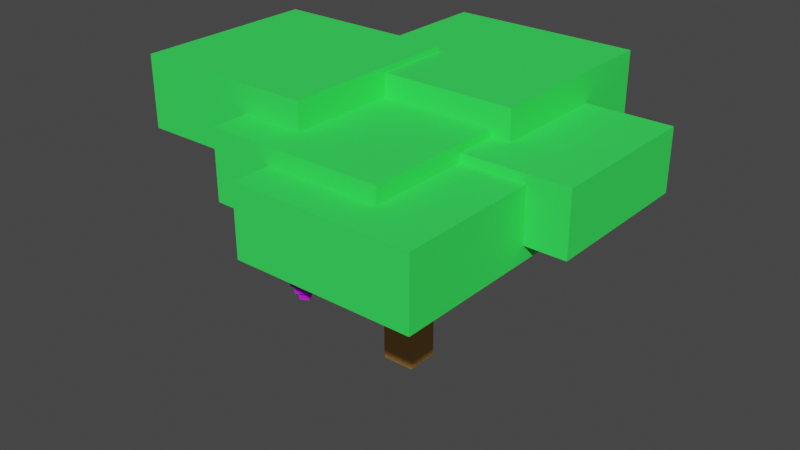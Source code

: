 # Source: Grape2.blend  (saved by Blender 3.4.6; exported with 4.5.12 LTS)
import bpy
from mathutils import Matrix  # noqa: F401  (used for matrix-valued properties, if any)

bpy.ops.wm.read_factory_settings(use_empty=True)
scene = bpy.context.scene
scene.name = 'Scene'

# ---- collections
col_collection = bpy.data.collections.new('Collection'); scene.collection.children.link(col_collection)

# ---- materials (node trees are filled in below, after node groups)
mat_trunk = bpy.data.materials.new('Trunk')
mat_trunk.use_transparent_shadow = False
mat_leaf = bpy.data.materials.new('Leaf')
mat_leaf.use_transparent_shadow = False
mat_grape = bpy.data.materials.new('Grape')
mat_grape.use_transparent_shadow = False

# ---- material node trees
mat_trunk.use_nodes = True; mat_trunk.node_tree.nodes.clear()
_N = mat_trunk.node_tree.nodes; _L = mat_trunk.node_tree.links
n0 = _N.new('ShaderNodeBsdfPrincipled'); n0.name = 'Principled BSDF'; n0.location = (10, 300)
n0.distribution = 'GGX'
n0.subsurface_method = 'RANDOM_WALK_SKIN'
n0.inputs[0].default_value = (0.6152, 0.3154, 0.06835, 1.0)
n0.inputs[3].default_value = 1.45
n0.inputs[27].default_value = (0.0, 0.0, 0.0, 1.0)
n0.inputs[28].default_value = 1.0
n1 = _N.new('ShaderNodeOutputMaterial'); n1.name = 'Material Output'; n1.location = (300, 300)
_L.new(n0.outputs[0], n1.inputs[0])
n1.is_active_output = True
mat_leaf.use_nodes = True; mat_leaf.node_tree.nodes.clear()
_N = mat_leaf.node_tree.nodes; _L = mat_leaf.node_tree.links
n0 = _N.new('ShaderNodeBsdfPrincipled'); n0.name = 'Principled BSDF'; n0.location = (10, 300)
n0.distribution = 'GGX'
n0.subsurface_method = 'RANDOM_WALK_SKIN'
n0.inputs[0].default_value = (0.03977, 0.9551, 0.1048, 1.0)
n0.inputs[3].default_value = 1.45
n0.inputs[27].default_value = (0.0, 0.0, 0.0, 1.0)
n0.inputs[28].default_value = 1.0
n1 = _N.new('ShaderNodeOutputMaterial'); n1.name = 'Material Output'; n1.location = (300, 300)
_L.new(n0.outputs[0], n1.inputs[0])
n1.is_active_output = True
mat_grape.use_nodes = True; mat_grape.node_tree.nodes.clear()
_N = mat_grape.node_tree.nodes; _L = mat_grape.node_tree.links
n0 = _N.new('ShaderNodeBsdfPrincipled'); n0.name = 'Principled BSDF'; n0.location = (10, 300)
n0.distribution = 'GGX'
n0.subsurface_method = 'RANDOM_WALK_SKIN'
n0.inputs[0].default_value = (0.6603, 0.005692, 1.0, 1.0)
n0.inputs[3].default_value = 1.45
n0.inputs[27].default_value = (0.0, 0.0, 0.0, 1.0)
n0.inputs[28].default_value = 1.0
n1 = _N.new('ShaderNodeOutputMaterial'); n1.name = 'Material Output'; n1.location = (300, 300)
_L.new(n0.outputs[0], n1.inputs[0])
n1.is_active_output = True

# ---- world
world_world = bpy.data.worlds.new('World'); scene.world = world_world
world_world.use_nodes = True; world_world.node_tree.nodes.clear()
_N = world_world.node_tree.nodes; _L = world_world.node_tree.links
n0 = _N.new('ShaderNodeOutputWorld'); n0.name = 'World Output'; n0.location = (300, 300)
n1 = _N.new('ShaderNodeBackground'); n1.name = 'Background'; n1.location = (10, 300)
n1.inputs[0].default_value = (0.05088, 0.05088, 0.05088, 1.0)
_L.new(n1.outputs[0], n0.inputs[0])
n0.is_active_output = True
world_world.color = (0.05088, 0.05088, 0.05088)
world_world.use_sun_shadow = False
world_world.sun_shadow_jitter_overblur = 0.0

# ---- meshes
me_cube = bpy.data.meshes.new('Cube')
me_cube.from_pydata([(-0.06918, 1.335e-07, 0.06798), (-0.06918, 1.095, 0.06798), (-0.06918, 1.267e-07, -0.08772), (-0.06918, 1.095, -0.08772), (0.08652, 1.335e-07, 0.06798), (0.08652, 1.095, 0.06798), (0.08652, 1.267e-07, -0.08772), (0.08652, 1.095, -0.08772), (-0.01403, 0.8127, -0.07753), (0.4603, 0.9845, -0.621), (-0.003171, 0.7433, -0.08997), (0.4711, 0.9151, -0.6334), (0.0397, 0.8127, -0.03063), (0.514, 0.9845, -0.5741), (0.05056, 0.7433, -0.04308), (0.5249, 0.9151, -0.5865), (0.03616, 0.7495, -0.0006393), (0.03064, 1.029, 0.4581), (0.03576, 0.6949, 0.03264), (0.03024, 0.9746, 0.4914), (-0.02777, 0.7495, -0.001409), (-0.03329, 1.029, 0.4573), (-0.02817, 0.6949, 0.03187), (-0.03369, 0.9746, 0.4906), (-0.03388, 0.7415, -0.02969), (-0.8156, 1.004, -0.3972), (-0.04998, 0.683, -0.03726), (-0.8317, 0.9454, -0.4047), (-0.007842, 0.7415, -0.08508), (-0.7896, 1.004, -0.4526), (-0.02394, 0.683, -0.09265), (-0.8057, 0.9454, -0.4601), (-0.2278, 0.7911, -0.1236), (-0.5932, 0.9574, -0.1406), (-0.2464, 0.7503, -0.1245), (-0.6118, 0.9165, -0.1414), (-0.2257, 0.7911, -0.1685), (-0.5911, 0.9574, -0.1854), (-0.2443, 0.7503, -0.1694), (-0.6097, 0.9165, -0.1863), (0.2547, 0.9004, -0.3298), (0.03152, 1.067, -0.6196), (0.2434, 0.8595, -0.3445), (0.02017, 1.026, -0.6343), (0.2903, 0.9004, -0.3572), (0.06711, 1.067, -0.647), (0.279, 0.8595, -0.372), (0.05576, 1.026, -0.6617), (-0.9323, 0.9065, 0.0534), (-0.9323, 1.195, 0.0534), (-0.9323, 0.9065, -0.6906), (-0.9323, 1.195, -0.6906), (-0.1883, 0.9065, 0.0534), (-0.1883, 1.195, 0.0534), (-0.1883, 0.9065, -0.6906), (-0.1883, 1.195, -0.6906), (-0.3481, 0.9321, 0.7172), (-0.3481, 1.245, 0.7172), (-0.3481, 0.9321, -0.09021), (-0.3481, 1.245, -0.09021), (0.4594, 0.9321, 0.7172), (0.4594, 1.245, 0.7172), (0.4594, 0.9321, -0.09021), (0.4594, 1.245, -0.09021), (-0.3243, 0.9462, 0.06105), (-0.3243, 1.346, 0.06105), (-0.3243, 0.9462, -0.8088), (-0.3243, 1.346, -0.8088), (0.5455, 0.9462, 0.06105), (0.5455, 1.346, 0.06105), (0.5455, 0.9462, -0.8088), (0.5455, 1.346, -0.8088), (-0.8969, 1.047, 0.5513), (-0.8969, 1.37, 0.5513), (-0.8969, 1.047, -0.2847), (-0.8969, 1.37, -0.2847), (-0.06094, 1.047, 0.5513), (-0.06094, 1.37, 0.5513), (-0.06094, 1.047, -0.2847), (-0.06094, 1.37, -0.2847), (-0.05716, 0.8565, 0.8957), (-0.05716, 1.169, 0.8957), (-0.05716, 0.8565, 0.08823), (-0.05716, 1.169, 0.08823), (0.7503, 0.8565, 0.8957), (0.7503, 1.169, 0.8957), (0.7503, 0.8565, 0.08823), (0.7503, 1.169, 0.08823), (0.2085, 0.9264, 0.2515), (0.2085, 1.208, 0.2515), (0.2085, 0.9264, -0.4751), (0.2085, 1.208, -0.4751), (0.9351, 0.9264, 0.2515), (0.9351, 1.208, 0.2515), (0.9351, 0.9264, -0.4751), (0.9351, 1.208, -0.4751), (-0.7694, 1.039, 0.184), (-0.7694, 1.055, 0.184), (-0.7507, 1.039, 0.1407), (-0.7507, 1.055, 0.1407), (-0.7261, 1.039, 0.2027), (-0.7261, 1.055, 0.2027), (-0.7074, 1.039, 0.1594), (-0.7074, 1.055, 0.1594), (-0.7498, 0.9427, 0.1866), (-0.7498, 0.9883, 0.1866), (-0.7317, 0.9427, 0.1446), (-0.7317, 0.9883, 0.1446), (-0.7078, 0.9427, 0.2046), (-0.7078, 0.9883, 0.2046), (-0.6898, 0.9427, 0.1627), (-0.6898, 0.9883, 0.1627), (-0.8002, 0.9793, 0.2116), (-0.8002, 1.041, 0.2116), (-0.7756, 0.9793, 0.1545), (-0.7756, 1.041, 0.1545), (-0.7432, 0.9793, 0.2362), (-0.7432, 1.041, 0.2362), (-0.7186, 0.9793, 0.1792), (-0.7186, 1.041, 0.1792), (-0.7876, 0.977, 0.1509), (-0.7876, 1.039, 0.1509), (-0.7629, 0.977, 0.09384), (-0.7629, 1.039, 0.09384), (-0.7305, 0.977, 0.1755), (-0.7305, 1.039, 0.1755), (-0.7059, 0.977, 0.1185), (-0.7059, 1.039, 0.1185), (-0.7673, 0.9106, 0.1859), (-0.7673, 0.9481, 0.1859), (-0.7525, 0.9106, 0.1515), (-0.7525, 0.9481, 0.1515), (-0.733, 0.9106, 0.2007), (-0.733, 0.9481, 0.2007), (-0.7181, 0.9106, 0.1663), (-0.7181, 0.9481, 0.1663), (-0.7534, 0.9808, 0.1929), (-0.7534, 1.043, 0.1929), (-0.7288, 0.9808, 0.1359), (-0.7288, 1.043, 0.1359), (-0.6964, 0.9808, 0.2175), (-0.6964, 1.043, 0.2175), (-0.6718, 0.9808, 0.1605), (-0.6718, 1.043, 0.1605), (-0.7841, 0.9451, 0.2003), (-0.7841, 0.9908, 0.2003), (-0.766, 0.9451, 0.1584), (-0.766, 0.9908, 0.1584), (-0.7422, 0.9451, 0.2184), (-0.7422, 0.9908, 0.2184), (-0.7241, 0.9451, 0.1764), (-0.7241, 0.9908, 0.1764), (-0.7748, 0.9398, 0.1557), (-0.7748, 0.9855, 0.1557), (-0.7567, 0.9398, 0.1138), (-0.7567, 0.9855, 0.1138), (-0.7329, 0.9398, 0.1738), (-0.7329, 0.9855, 0.1738), (-0.7148, 0.9398, 0.1318), (-0.7148, 0.9855, 0.1318), (0.3527, 0.9339, -0.2264), (0.3527, 0.9493, -0.2264), (0.3536, 0.9339, -0.2736), (0.3536, 0.9493, -0.2736), (0.3999, 0.9339, -0.2255), (0.3999, 0.9493, -0.2255), (0.4008, 0.9339, -0.2727), (0.4008, 0.9493, -0.2727), (0.3719, 0.8373, -0.2315), (0.3719, 0.883, -0.2315), (0.3727, 0.8373, -0.2771), (0.3727, 0.883, -0.2771), (0.4175, 0.8373, -0.2306), (0.4175, 0.883, -0.2306), (0.4184, 0.8373, -0.2763), (0.4184, 0.883, -0.2763), (0.3347, 0.8739, -0.1892), (0.3347, 0.9361, -0.1892), (0.3358, 0.8739, -0.2513), (0.3358, 0.9361, -0.2513), (0.3968, 0.8739, -0.188), (0.3968, 0.9361, -0.188), (0.398, 0.8739, -0.2502), (0.398, 0.9361, -0.2502), (0.3234, 0.8716, -0.2502), (0.3234, 0.9337, -0.2502), (0.3245, 0.8716, -0.3123), (0.3245, 0.9337, -0.3123), (0.3855, 0.8716, -0.249), (0.3855, 0.9337, -0.249), (0.3866, 0.8716, -0.3111), (0.3866, 0.9337, -0.3111), (0.3554, 0.8053, -0.2254), (0.3554, 0.8427, -0.2254), (0.3561, 0.8053, -0.2629), (0.3561, 0.8427, -0.2629), (0.3928, 0.8053, -0.2247), (0.3928, 0.8427, -0.2247), (0.3935, 0.8053, -0.2622), (0.3935, 0.8427, -0.2622), (0.3709, 0.8754, -0.2242), (0.3709, 0.9376, -0.2242), (0.3721, 0.8754, -0.2863), (0.3721, 0.9376, -0.2863), (0.433, 0.8754, -0.2231), (0.433, 0.9376, -0.2231), (0.4342, 0.8754, -0.2852), (0.4342, 0.9376, -0.2852), (0.3453, 0.8398, -0.2058), (0.3453, 0.8854, -0.2058), (0.3461, 0.8398, -0.2514), (0.3461, 0.8854, -0.2514), (0.3909, 0.8398, -0.2049), (0.3909, 0.8854, -0.2049), (0.3918, 0.8398, -0.2506), (0.3918, 0.8854, -0.2506), (0.337, 0.8345, -0.2506), (0.337, 0.8801, -0.2506), (0.3378, 0.8345, -0.2962), (0.3378, 0.8801, -0.2962), (0.3826, 0.8345, -0.2497), (0.3826, 0.8801, -0.2497), (0.3835, 0.8345, -0.2954), (0.3835, 0.8801, -0.2954), (0.7013, 0.9171, -0.1529), (0.7013, 0.9326, -0.1529), (0.674, 0.9171, -0.1915), (0.674, 0.9326, -0.1915), (0.7398, 0.9171, -0.1802), (0.7398, 0.9326, -0.1802), (0.7126, 0.9171, -0.2187), (0.7126, 0.9326, -0.2187), (0.7137, 0.8205, -0.1684), (0.7137, 0.8662, -0.1684), (0.6874, 0.8205, -0.2057), (0.6874, 0.8662, -0.2057), (0.751, 0.8205, -0.1947), (0.751, 0.8662, -0.1947), (0.7246, 0.8205, -0.232), (0.7246, 0.8662, -0.232), (0.7088, 0.8572, -0.1123), (0.7088, 0.9193, -0.1123), (0.6729, 0.8572, -0.163), (0.6729, 0.9193, -0.163), (0.7595, 0.8572, -0.1481), (0.7595, 0.9193, -0.1481), (0.7237, 0.8572, -0.1989), (0.7237, 0.9193, -0.1989), (0.6636, 0.8548, -0.1547), (0.6636, 0.917, -0.1547), (0.6277, 0.8548, -0.2054), (0.6277, 0.917, -0.2054), (0.7143, 0.8548, -0.1906), (0.7143, 0.917, -0.1906), (0.6784, 0.8548, -0.2413), (0.6784, 0.917, -0.2413), (0.704, 0.7885, -0.1537), (0.704, 0.826, -0.1537), (0.6824, 0.7885, -0.1843), (0.6824, 0.826, -0.1843), (0.7346, 0.7885, -0.1753), (0.7346, 0.826, -0.1753), (0.713, 0.7885, -0.2059), (0.713, 0.826, -0.2059), (0.7173, 0.8587, -0.1619), (0.7173, 0.9208, -0.1619), (0.6814, 0.8587, -0.2127), (0.6814, 0.9208, -0.2127), (0.768, 0.8587, -0.1978), (0.768, 0.9208, -0.1978), (0.7321, 0.8587, -0.2485), (0.7321, 0.9208, -0.2485), (0.7075, 0.823, -0.1319), (0.7075, 0.8686, -0.1319), (0.6812, 0.823, -0.1692), (0.6812, 0.8686, -0.1692), (0.7448, 0.823, -0.1583), (0.7448, 0.8686, -0.1583), (0.7184, 0.823, -0.1955), (0.7184, 0.8686, -0.1955), (0.6743, 0.8177, -0.1631), (0.6743, 0.8634, -0.1631), (0.6479, 0.8177, -0.2003), (0.6479, 0.8634, -0.2003), (0.7116, 0.8177, -0.1894), (0.7116, 0.8634, -0.1894), (0.6852, 0.8177, -0.2267), (0.6852, 0.8634, -0.2267), (0.2369, 0.9303, -0.09491), (0.2369, 0.9457, -0.09491), (0.27, 0.9303, -0.1285), (0.27, 0.9457, -0.1285), (0.2705, 0.9303, -0.06182), (0.2705, 0.9457, -0.06182), (0.3036, 0.9303, -0.09546), (0.3036, 0.9457, -0.09546), (0.2543, 0.8337, -0.0854), (0.2543, 0.8793, -0.0854), (0.2863, 0.8337, -0.1179), (0.2863, 0.8793, -0.1179), (0.2868, 0.8337, -0.05339), (0.2868, 0.8793, -0.05339), (0.3188, 0.8337, -0.08594), (0.3188, 0.8793, -0.08594), (0.1982, 0.8703, -0.08029), (0.1982, 0.9324, -0.08029), (0.2417, 0.8703, -0.1246), (0.2417, 0.9324, -0.1246), (0.2425, 0.8703, -0.03673), (0.2425, 0.9324, -0.03673), (0.286, 0.8703, -0.08102), (0.286, 0.9324, -0.08102), (0.2319, 0.868, -0.1323), (0.2319, 0.9301, -0.1323), (0.2755, 0.868, -0.1766), (0.2755, 0.9301, -0.1766), (0.2762, 0.868, -0.08876), (0.2762, 0.9301, -0.08876), (0.3198, 0.868, -0.1331), (0.3198, 0.9301, -0.1331), (0.2381, 0.8016, -0.09237), (0.2381, 0.8391, -0.09237), (0.2644, 0.8016, -0.1191), (0.2644, 0.8391, -0.1191), (0.2648, 0.8016, -0.0661), (0.2648, 0.8391, -0.0661), (0.2911, 0.8016, -0.09281), (0.2911, 0.8391, -0.09281), (0.2486, 0.8718, -0.08079), (0.2486, 0.9339, -0.08079), (0.2921, 0.8718, -0.1251), (0.2921, 0.9339, -0.1251), (0.2928, 0.8718, -0.03722), (0.2928, 0.9339, -0.03722), (0.3364, 0.8718, -0.08152), (0.3364, 0.9339, -0.08152), (0.2173, 0.8361, -0.08503), (0.2173, 0.8818, -0.08503), (0.2493, 0.8361, -0.1176), (0.2493, 0.8818, -0.1176), (0.2498, 0.8361, -0.05303), (0.2498, 0.8818, -0.05303), (0.2818, 0.8361, -0.08557), (0.2818, 0.8818, -0.08557), (0.2421, 0.8309, -0.1233), (0.2421, 0.8765, -0.1233), (0.2741, 0.8309, -0.1558), (0.2741, 0.8765, -0.1558), (0.2746, 0.8309, -0.09125), (0.2746, 0.8765, -0.09125), (0.3066, 0.8309, -0.1238), (0.3066, 0.8765, -0.1238), (0.1404, 0.8457, 0.7889), (0.1404, 0.8611, 0.7889), (0.1192, 0.8457, 0.7468), (0.1192, 0.8611, 0.7468), (0.1826, 0.8457, 0.7677), (0.1826, 0.8611, 0.7677), (0.1613, 0.8457, 0.7255), (0.1613, 0.8611, 0.7255), (0.155, 0.7491, 0.7755), (0.155, 0.7948, 0.7755), (0.1345, 0.7491, 0.7347), (0.1345, 0.7948, 0.7347), (0.1958, 0.7491, 0.7549), (0.1958, 0.7948, 0.7549), (0.1753, 0.7491, 0.7142), (0.1753, 0.7948, 0.7142), (0.1418, 0.7857, 0.8302), (0.1418, 0.8479, 0.8302), (0.1139, 0.7857, 0.7747), (0.1139, 0.8479, 0.7747), (0.1973, 0.7857, 0.8023), (0.1973, 0.8479, 0.8023), (0.1694, 0.7857, 0.7468), (0.1694, 0.8479, 0.7468), (0.1034, 0.7834, 0.7816), (0.1034, 0.8455, 0.7816), (0.07546, 0.7834, 0.7261), (0.07546, 0.8455, 0.7261), (0.1589, 0.7834, 0.7536), (0.1589, 0.8455, 0.7536), (0.1309, 0.7834, 0.6981), (0.1309, 0.8455, 0.6981), (0.1432, 0.7171, 0.7885), (0.1432, 0.7545, 0.7885), (0.1264, 0.7171, 0.7551), (0.1264, 0.7545, 0.7551), (0.1767, 0.7171, 0.7717), (0.1767, 0.7545, 0.7717), (0.1598, 0.7171, 0.7382), (0.1598, 0.7545, 0.7382), (0.1576, 0.7872, 0.7824), (0.1576, 0.8494, 0.7824), (0.1296, 0.7872, 0.7269), (0.1296, 0.8494, 0.7269), (0.213, 0.7872, 0.7544), (0.213, 0.8494, 0.7544), (0.1851, 0.7872, 0.6989), (0.1851, 0.8494, 0.6989), (0.1435, 0.7516, 0.8106), (0.1435, 0.7972, 0.8106), (0.1229, 0.7516, 0.7699), (0.1229, 0.7972, 0.7699), (0.1842, 0.7516, 0.7901), (0.1842, 0.7972, 0.7901), (0.1637, 0.7516, 0.7493), (0.1637, 0.7972, 0.7493), (0.1152, 0.7463, 0.7749), (0.1152, 0.7919, 0.7749), (0.09471, 0.7463, 0.7341), (0.09471, 0.7919, 0.7341), (0.156, 0.7463, 0.7543), (0.156, 0.7919, 0.7543), (0.1355, 0.7463, 0.7136), (0.1355, 0.7919, 0.7136), (0.4104, 0.8617, 0.6776), (0.4104, 0.8771, 0.6776), (0.3933, 0.8617, 0.6336), (0.3933, 0.8771, 0.6336), (0.4544, 0.8617, 0.6606), (0.4544, 0.8771, 0.6606), (0.4373, 0.8617, 0.6166), (0.4373, 0.8771, 0.6166), (0.4262, 0.7651, 0.6657), (0.4262, 0.8107, 0.6657), (0.4097, 0.7651, 0.6231), (0.4097, 0.8107, 0.6231), (0.4688, 0.7651, 0.6492), (0.4688, 0.8107, 0.6492), (0.4522, 0.7651, 0.6066), (0.4522, 0.8107, 0.6066), (0.4078, 0.8017, 0.7189), (0.4078, 0.8638, 0.7189), (0.3853, 0.8017, 0.661), (0.3853, 0.8638, 0.661), (0.4657, 0.8017, 0.6964), (0.4657, 0.8638, 0.6964), (0.4432, 0.8017, 0.6385), (0.4432, 0.8638, 0.6385), (0.3742, 0.7994, 0.6668), (0.3742, 0.8615, 0.6668), (0.3518, 0.7994, 0.6089), (0.3518, 0.8615, 0.6089), (0.4322, 0.7994, 0.6443), (0.4322, 0.8615, 0.6443), (0.4097, 0.7994, 0.5864), (0.4097, 0.8615, 0.5864), (0.4132, 0.7331, 0.6775), (0.4132, 0.7705, 0.6775), (0.3997, 0.7331, 0.6426), (0.3997, 0.7705, 0.6426), (0.4481, 0.7331, 0.664), (0.4481, 0.7705, 0.664), (0.4346, 0.7331, 0.6291), (0.4346, 0.7705, 0.6291), (0.4281, 0.8032, 0.6728), (0.4281, 0.8653, 0.6728), (0.4056, 0.8032, 0.6149), (0.4056, 0.8653, 0.6149), (0.486, 0.8032, 0.6503), (0.486, 0.8653, 0.6503), (0.4635, 0.8032, 0.5924), (0.4635, 0.8653, 0.5924), (0.4113, 0.7675, 0.6996), (0.4113, 0.8132, 0.6996), (0.3948, 0.7675, 0.657), (0.3948, 0.8132, 0.657), (0.4539, 0.7675, 0.6831), (0.4539, 0.8132, 0.6831), (0.4374, 0.7675, 0.6405), (0.4374, 0.8132, 0.6405), (0.3867, 0.7623, 0.6613), (0.3867, 0.8079, 0.6613), (0.3701, 0.7623, 0.6187), (0.3701, 0.8079, 0.6187), (0.4292, 0.7623, 0.6447), (0.4292, 0.8079, 0.6447), (0.4127, 0.7623, 0.6022), (0.4127, 0.8079, 0.6022), (0.1683, 0.8505, 0.414), (0.1683, 0.8659, 0.414), (0.1816, 0.8505, 0.3687), (0.1816, 0.8659, 0.3687), (0.2136, 0.8505, 0.4273), (0.2136, 0.8659, 0.4273), (0.2269, 0.8505, 0.382), (0.2269, 0.8659, 0.382), (0.1881, 0.7539, 0.4142), (0.1881, 0.7995, 0.4142), (0.201, 0.7539, 0.3704), (0.201, 0.7995, 0.3704), (0.2319, 0.7539, 0.427), (0.2319, 0.7995, 0.427), (0.2448, 0.7539, 0.3832), (0.2448, 0.7995, 0.3832), (0.1411, 0.7905, 0.4451), (0.1411, 0.8527, 0.4451), (0.1586, 0.7905, 0.3855), (0.1586, 0.8527, 0.3855), (0.2007, 0.7905, 0.4626), (0.2007, 0.8527, 0.4626), (0.2182, 0.7905, 0.403), (0.2182, 0.8527, 0.403), (0.1463, 0.7882, 0.3833), (0.1463, 0.8503, 0.3833), (0.1638, 0.7882, 0.3237), (0.1638, 0.8503, 0.3237), (0.2059, 0.7882, 0.4009), (0.2059, 0.8503, 0.4009), (0.2234, 0.7882, 0.3413), (0.2234, 0.8503, 0.3413), (0.1706, 0.7219, 0.4156), (0.1706, 0.7593, 0.4156), (0.1812, 0.7219, 0.3797), (0.1812, 0.7593, 0.3797), (0.2065, 0.7219, 0.4262), (0.2065, 0.7593, 0.4262), (0.2171, 0.7219, 0.3903), (0.2171, 0.7593, 0.3903), (0.1853, 0.792, 0.4209), (0.1853, 0.8542, 0.4209), (0.2028, 0.792, 0.3613), (0.2028, 0.8542, 0.3613), (0.2449, 0.792, 0.4385), (0.2449, 0.8542, 0.4385), (0.2624, 0.792, 0.3788), (0.2624, 0.8542, 0.3788), (0.1557, 0.7564, 0.4319), (0.1557, 0.802, 0.4319), (0.1686, 0.7564, 0.3881), (0.1686, 0.802, 0.3881), (0.1995, 0.7564, 0.4448), (0.1995, 0.802, 0.4448), (0.2124, 0.7564, 0.401), (0.2124, 0.802, 0.401), (0.1595, 0.7511, 0.3865), (0.1595, 0.7967, 0.3865), (0.1724, 0.7511, 0.3427), (0.1724, 0.7967, 0.3427), (0.2033, 0.7511, 0.3994), (0.2033, 0.7967, 0.3994), (0.2162, 0.7511, 0.3556), (0.2162, 0.7967, 0.3556), (-0.8709, 0.9003, 0.01606), (-0.8709, 0.9158, 0.01606), (-0.8881, 0.9003, -0.0279), (-0.8881, 0.9158, -0.0279), (-0.827, 0.9003, -0.00108), (-0.827, 0.9158, -0.00108), (-0.8441, 0.9003, -0.04504), (-0.8441, 0.9158, -0.04504), (-0.8551, 0.8037, 0.004079), (-0.8551, 0.8494, 0.004079), (-0.8717, 0.8037, -0.03845), (-0.8717, 0.8494, -0.03845), (-0.8126, 0.8037, -0.0125), (-0.8126, 0.8494, -0.0125), (-0.8292, 0.8037, -0.05503), (-0.8292, 0.8494, -0.05503), (-0.8734, 0.8404, 0.05735), (-0.8734, 0.9025, 0.05735), (-0.896, 0.8404, -0.0005372), (-0.896, 0.9025, -0.0005372), (-0.8156, 0.8404, 0.03478), (-0.8156, 0.9025, 0.03478), (-0.8381, 0.8404, -0.0231), (-0.8381, 0.9025, -0.0231), (-0.9071, 0.838, 0.005266), (-0.9071, 0.9002, 0.005266), (-0.9297, 0.838, -0.05262), (-0.9297, 0.9002, -0.05262), (-0.8492, 0.838, -0.0173), (-0.8492, 0.9002, -0.0173), (-0.8718, 0.838, -0.07518), (-0.8718, 0.9002, -0.07518), (-0.8681, 0.7717, 0.01597), (-0.8681, 0.8092, 0.01597), (-0.8817, 0.7717, -0.01893), (-0.8817, 0.8092, -0.01893), (-0.8332, 0.7717, 0.002362), (-0.8332, 0.8092, 0.002362), (-0.8468, 0.7717, -0.03254), (-0.8468, 0.8092, -0.03254), (-0.8533, 0.8419, 0.01119), (-0.8533, 0.904, 0.01119), (-0.8758, 0.8419, -0.04669), (-0.8758, 0.904, -0.04669), (-0.7954, 0.8419, -0.01137), (-0.7954, 0.904, -0.01137), (-0.8179, 0.8419, -0.06926), (-0.8179, 0.904, -0.06926), (-0.87, 0.8062, 0.03799), (-0.87, 0.8518, 0.03799), (-0.8865, 0.8062, -0.004539), (-0.8865, 0.8518, -0.004539), (-0.8274, 0.8062, 0.02141), (-0.8274, 0.8518, 0.02141), (-0.844, 0.8062, -0.02112), (-0.844, 0.8518, -0.02112), (-0.8947, 0.8009, -0.0002755), (-0.8947, 0.8466, -0.0002755), (-0.9113, 0.8009, -0.0428), (-0.9113, 0.8466, -0.0428), (-0.8521, 0.8009, -0.01685), (-0.8521, 0.8466, -0.01685), (-0.8687, 0.8009, -0.05938), (-0.8687, 0.8466, -0.05938), (-0.7488, 0.8966, -0.4521), (-0.7488, 0.912, -0.4521), (-0.7368, 0.8966, -0.4977), (-0.7368, 0.912, -0.4977), (-0.7032, 0.8966, -0.4401), (-0.7032, 0.912, -0.4401), (-0.6911, 0.8966, -0.4857), (-0.6911, 0.912, -0.4857), (-0.729, 0.8, -0.4525), (-0.729, 0.8457, -0.4525), (-0.7173, 0.8, -0.4966), (-0.7173, 0.8457, -0.4966), (-0.6848, 0.8, -0.4408), (-0.6848, 0.8457, -0.4408), (-0.6732, 0.8, -0.485), (-0.6732, 0.8457, -0.485), (-0.7751, 0.8366, -0.4202), (-0.7751, 0.8988, -0.4202), (-0.7593, 0.8366, -0.4803), (-0.7593, 0.8988, -0.4803), (-0.7151, 0.8366, -0.4044), (-0.7151, 0.8988, -0.4044), (-0.6992, 0.8366, -0.4644), (-0.6992, 0.8988, -0.4644), (-0.7717, 0.8343, -0.4821), (-0.7717, 0.8964, -0.4821), (-0.7558, 0.8343, -0.5422), (-0.7558, 0.8964, -0.5422), (-0.7116, 0.8343, -0.4663), (-0.7116, 0.8964, -0.4663), (-0.6958, 0.8343, -0.5263), (-0.6958, 0.8964, -0.5263), (-0.7465, 0.768, -0.4505), (-0.7465, 0.8054, -0.4505), (-0.7369, 0.768, -0.4867), (-0.7369, 0.8054, -0.4867), (-0.7102, 0.768, -0.4409), (-0.7102, 0.8054, -0.4409), (-0.7007, 0.768, -0.4772), (-0.7007, 0.8054, -0.4772), (-0.7317, 0.8381, -0.4456), (-0.7317, 0.9003, -0.4456), (-0.7158, 0.8381, -0.5057), (-0.7158, 0.9003, -0.5057), (-0.6716, 0.8381, -0.4298), (-0.6716, 0.9003, -0.4298), (-0.6557, 0.8381, -0.4899), (-0.6557, 0.9003, -0.4899), (-0.7609, 0.8025, -0.4338), (-0.7609, 0.8481, -0.4338), (-0.7493, 0.8025, -0.4779), (-0.7493, 0.8481, -0.4779), (-0.7168, 0.8025, -0.4221), (-0.7168, 0.8481, -0.4221), (-0.7051, 0.8025, -0.4663), (-0.7051, 0.8481, -0.4663), (-0.7584, 0.7972, -0.4793), (-0.7584, 0.8428, -0.4793), (-0.7467, 0.7972, -0.5234), (-0.7467, 0.8428, -0.5234), (-0.7142, 0.7972, -0.4676), (-0.7142, 0.8428, -0.4676), (-0.7026, 0.7972, -0.5118), (-0.7026, 0.8428, -0.5118), (-0.09294, 0.9382, -0.2764), (-0.09294, 0.9536, -0.2764), (-0.09294, 0.9382, -0.3236), (-0.09294, 0.9536, -0.3236), (-0.04576, 0.9382, -0.2764), (-0.04576, 0.9536, -0.2764), (-0.04576, 0.9382, -0.3236), (-0.04576, 0.9536, -0.3236), (-0.07387, 0.8416, -0.2818), (-0.07387, 0.8872, -0.2818), (-0.07387, 0.8416, -0.3274), (-0.07387, 0.8872, -0.3274), (-0.02823, 0.8416, -0.2818), (-0.02823, 0.8872, -0.2818), (-0.02823, 0.8416, -0.3274), (-0.02823, 0.8872, -0.3274), (-0.1103, 0.8782, -0.2388), (-0.1103, 0.9403, -0.2388), (-0.1103, 0.8782, -0.3009), (-0.1103, 0.9403, -0.3009), (-0.04816, 0.8782, -0.2388), (-0.04816, 0.9403, -0.2388), (-0.04816, 0.8782, -0.3009), (-0.04816, 0.9403, -0.3009), (-0.1227, 0.8759, -0.2996), (-0.1227, 0.938, -0.2996), (-0.1227, 0.8759, -0.3617), (-0.1227, 0.938, -0.3617), (-0.0606, 0.8759, -0.2996), (-0.0606, 0.938, -0.2996), (-0.0606, 0.8759, -0.3617), (-0.0606, 0.938, -0.3617), (-0.09028, 0.8096, -0.2754), (-0.09028, 0.847, -0.2754), (-0.09028, 0.8096, -0.3129), (-0.09028, 0.847, -0.3129), (-0.05283, 0.8096, -0.2754), (-0.05283, 0.847, -0.2754), (-0.05283, 0.8096, -0.3129), (-0.05283, 0.847, -0.3129), (-0.07472, 0.8797, -0.2745), (-0.07472, 0.9418, -0.2745), (-0.07472, 0.8797, -0.3366), (-0.07472, 0.9418, -0.3366), (-0.01259, 0.8797, -0.2745), (-0.01259, 0.9418, -0.2745), (-0.01259, 0.8797, -0.3366), (-0.01259, 0.9418, -0.3366), (-0.1, 0.844, -0.2556), (-0.1, 0.8897, -0.2556), (-0.1, 0.844, -0.3012), (-0.1, 0.8897, -0.3012), (-0.05436, 0.844, -0.2556), (-0.05436, 0.8897, -0.2556), (-0.05436, 0.844, -0.3012), (-0.05436, 0.8897, -0.3012), (-0.1091, 0.8388, -0.3002), (-0.1091, 0.8844, -0.3002), (-0.1091, 0.8388, -0.3459), (-0.1091, 0.8844, -0.3459), (-0.06349, 0.8388, -0.3002), (-0.06349, 0.8844, -0.3002), (-0.06349, 0.8388, -0.3459), (-0.06349, 0.8844, -0.3459), (-0.525, 1.039, 0.3986), (-0.525, 1.055, 0.3986), (-0.5316, 1.039, 0.3519), (-0.5316, 1.055, 0.3519), (-0.4783, 1.039, 0.392), (-0.4783, 1.055, 0.392), (-0.4849, 1.039, 0.3453), (-0.4849, 1.055, 0.3453), (-0.5069, 0.9427, 0.3906), (-0.5069, 0.9883, 0.3906), (-0.5133, 0.9427, 0.3454), (-0.5133, 0.9883, 0.3454), (-0.4617, 0.9427, 0.3842), (-0.4617, 0.9883, 0.3842), (-0.4681, 0.9427, 0.339), (-0.4681, 0.9883, 0.339), (-0.5369, 0.9793, 0.4382), (-0.5369, 1.041, 0.4382), (-0.5456, 0.9793, 0.3767), (-0.5456, 1.041, 0.3767), (-0.4754, 0.9793, 0.4295), (-0.4754, 1.041, 0.4295), (-0.4841, 0.9793, 0.368), (-0.4841, 1.041, 0.368), (-0.5577, 0.977, 0.3798), (-0.5577, 1.039, 0.3798), (-0.5665, 0.977, 0.3183), (-0.5665, 1.039, 0.3183), (-0.4962, 0.977, 0.3711), (-0.4962, 1.039, 0.3711), (-0.505, 0.977, 0.3096), (-0.505, 1.039, 0.3096), (-0.5222, 0.9107, 0.3992), (-0.5222, 0.9481, 0.3992), (-0.5275, 0.9107, 0.3621), (-0.5275, 0.9481, 0.3621), (-0.4852, 0.9107, 0.3939), (-0.4852, 0.9481, 0.3939), (-0.4904, 0.9107, 0.3568), (-0.4904, 0.9481, 0.3568), (-0.5067, 0.9808, 0.3979), (-0.5067, 1.043, 0.3979), (-0.5154, 0.9808, 0.3364), (-0.5154, 1.043, 0.3364), (-0.4452, 0.9808, 0.3892), (-0.4452, 1.043, 0.3892), (-0.4539, 0.9808, 0.3277), (-0.4539, 1.043, 0.3277), (-0.5291, 0.9452, 0.4202), (-0.5291, 0.9908, 0.4202), (-0.5355, 0.9452, 0.375), (-0.5355, 0.9908, 0.375), (-0.4839, 0.9452, 0.4138), (-0.4839, 0.9908, 0.4138), (-0.4903, 0.9452, 0.3686), (-0.4903, 0.9908, 0.3686), (-0.5444, 0.9399, 0.3773), (-0.5444, 0.9855, 0.3773), (-0.5508, 0.9399, 0.3321), (-0.5508, 0.9855, 0.3321), (-0.4992, 0.9399, 0.3709), (-0.4992, 0.9855, 0.3709), (-0.5056, 0.9399, 0.3257), (-0.5056, 0.9855, 0.3257), (-0.3459, 0.06413, -0.3267), (-0.3491, 0.07272, -0.3143), (-0.3599, 0.09937, -0.3548), (-0.3632, 0.108, -0.3424), (-0.302, 0.08127, -0.3272), (-0.3052, 0.08986, -0.3148), (-0.316, 0.1165, -0.3552), (-0.3192, 0.1251, -0.3428), (-0.3096, 0.02131, -0.4078), (-0.3191, 0.04673, -0.3711), (-0.3232, 0.05541, -0.4349), (-0.3327, 0.08083, -0.3982), (-0.2671, 0.0379, -0.4082), (-0.2766, 0.06332, -0.3715), (-0.2806, 0.07199, -0.4354), (-0.2902, 0.09741, -0.3987), (-0.3384, -0.003624, -0.3524), (-0.3513, 0.03097, -0.3025), (-0.3569, 0.04278, -0.3894), (-0.3698, 0.07738, -0.3394), (-0.2805, 0.01895, -0.353), (-0.2935, 0.05354, -0.3031), (-0.299, 0.06536, -0.39), (-0.3119, 0.09995, -0.34), (-0.3675, 0.03594, -0.3903), (-0.3805, 0.07053, -0.3404), (-0.386, 0.08234, -0.4272), (-0.399, 0.1169, -0.3773), (-0.3097, 0.05851, -0.3909), (-0.3226, 0.09311, -0.341), (-0.3282, 0.1049, -0.4279), (-0.3411, 0.1395, -0.3779), (-0.3163, -0.007238, -0.4296), (-0.3241, 0.01362, -0.3995), (-0.3274, 0.02074, -0.4519), (-0.3353, 0.0416, -0.4218), (-0.2814, 0.006372, -0.43), (-0.2892, 0.02723, -0.3999), (-0.2925, 0.03435, -0.4522), (-0.3004, 0.05521, -0.4221), (-0.3162, 0.03678, -0.3728), (-0.3291, 0.07138, -0.3228), (-0.3347, 0.08319, -0.4097), (-0.3476, 0.1178, -0.3598), (-0.2583, 0.05935, -0.3734), (-0.2713, 0.09395, -0.3234), (-0.2768, 0.1058, -0.4103), (-0.2897, 0.1404, -0.3604), (-0.3266, -0.006389, -0.39), (-0.3362, 0.01903, -0.3533), (-0.3402, 0.02771, -0.4171), (-0.3498, 0.05312, -0.3804), (-0.2841, 0.01019, -0.3904), (-0.2937, 0.03561, -0.3537), (-0.2977, 0.04429, -0.4176), (-0.3072, 0.06971, -0.3809), (-0.3473, 0.02069, -0.4207), (-0.3569, 0.04611, -0.384), (-0.3609, 0.05479, -0.4478), (-0.3704, 0.08021, -0.4111), (-0.3048, 0.03728, -0.4211), (-0.3143, 0.0627, -0.3844), (-0.3184, 0.07137, -0.4483), (-0.3279, 0.09679, -0.4116)], [], [(0, 1, 3, 2), (2, 3, 7, 6), (6, 7, 5, 4), (4, 5, 1, 0), (2, 6, 4, 0), (7, 3, 1, 5), (8, 9, 11, 10), (10, 11, 15, 14), (14, 15, 13, 12), (12, 13, 9, 8), (10, 14, 12, 8), (15, 11, 9, 13), (16, 17, 19, 18), (18, 19, 23, 22), (22, 23, 21, 20), (20, 21, 17, 16), (18, 22, 20, 16), (23, 19, 17, 21), (24, 25, 27, 26), (26, 27, 31, 30), (30, 31, 29, 28), (28, 29, 25, 24), (26, 30, 28, 24), (31, 27, 25, 29), (32, 33, 35, 34), (34, 35, 39, 38), (38, 39, 37, 36), (36, 37, 33, 32), (34, 38, 36, 32), (39, 35, 33, 37), (40, 41, 43, 42), (42, 43, 47, 46), (46, 47, 45, 44), (44, 45, 41, 40), (42, 46, 44, 40), (47, 43, 41, 45), (48, 49, 51, 50), (50, 51, 55, 54), (54, 55, 53, 52), (52, 53, 49, 48), (50, 54, 52, 48), (55, 51, 49, 53), (56, 57, 59, 58), (58, 59, 63, 62), (62, 63, 61, 60), (60, 61, 57, 56), (58, 62, 60, 56), (63, 59, 57, 61), (64, 65, 67, 66), (66, 67, 71, 70), (70, 71, 69, 68), (68, 69, 65, 64), (66, 70, 68, 64), (71, 67, 65, 69), (72, 73, 75, 74), (74, 75, 79, 78), (78, 79, 77, 76), (76, 77, 73, 72), (74, 78, 76, 72), (79, 75, 73, 77), (80, 81, 83, 82), (82, 83, 87, 86), (86, 87, 85, 84), (84, 85, 81, 80), (82, 86, 84, 80), (87, 83, 81, 85), (88, 89, 91, 90), (90, 91, 95, 94), (94, 95, 93, 92), (92, 93, 89, 88), (90, 94, 92, 88), (95, 91, 89, 93), (96, 97, 99, 98), (98, 99, 103, 102), (102, 103, 101, 100), (100, 101, 97, 96), (98, 102, 100, 96), (103, 99, 97, 101), (104, 105, 107, 106), (106, 107, 111, 110), (110, 111, 109, 108), (108, 109, 105, 104), (106, 110, 108, 104), (111, 107, 105, 109), (112, 113, 115, 114), (114, 115, 119, 118), (118, 119, 117, 116), (116, 117, 113, 112), (114, 118, 116, 112), (119, 115, 113, 117), (120, 121, 123, 122), (122, 123, 127, 126), (126, 127, 125, 124), (124, 125, 121, 120), (122, 126, 124, 120), (127, 123, 121, 125), (128, 129, 131, 130), (130, 131, 135, 134), (134, 135, 133, 132), (132, 133, 129, 128), (130, 134, 132, 128), (135, 131, 129, 133), (136, 137, 139, 138), (138, 139, 143, 142), (142, 143, 141, 140), (140, 141, 137, 136), (138, 142, 140, 136), (143, 139, 137, 141), (144, 145, 147, 146), (146, 147, 151, 150), (150, 151, 149, 148), (148, 149, 145, 144), (146, 150, 148, 144), (151, 147, 145, 149), (152, 153, 155, 154), (154, 155, 159, 158), (158, 159, 157, 156), (156, 157, 153, 152), (154, 158, 156, 152), (159, 155, 153, 157), (160, 161, 163, 162), (162, 163, 167, 166), (166, 167, 165, 164), (164, 165, 161, 160), (162, 166, 164, 160), (167, 163, 161, 165), (168, 169, 171, 170), (170, 171, 175, 174), (174, 175, 173, 172), (172, 173, 169, 168), (170, 174, 172, 168), (175, 171, 169, 173), (176, 177, 179, 178), (178, 179, 183, 182), (182, 183, 181, 180), (180, 181, 177, 176), (178, 182, 180, 176), (183, 179, 177, 181), (184, 185, 187, 186), (186, 187, 191, 190), (190, 191, 189, 188), (188, 189, 185, 184), (186, 190, 188, 184), (191, 187, 185, 189), (192, 193, 195, 194), (194, 195, 199, 198), (198, 199, 197, 196), (196, 197, 193, 192), (194, 198, 196, 192), (199, 195, 193, 197), (200, 201, 203, 202), (202, 203, 207, 206), (206, 207, 205, 204), (204, 205, 201, 200), (202, 206, 204, 200), (207, 203, 201, 205), (208, 209, 211, 210), (210, 211, 215, 214), (214, 215, 213, 212), (212, 213, 209, 208), (210, 214, 212, 208), (215, 211, 209, 213), (216, 217, 219, 218), (218, 219, 223, 222), (222, 223, 221, 220), (220, 221, 217, 216), (218, 222, 220, 216), (223, 219, 217, 221), (224, 225, 227, 226), (226, 227, 231, 230), (230, 231, 229, 228), (228, 229, 225, 224), (226, 230, 228, 224), (231, 227, 225, 229), (232, 233, 235, 234), (234, 235, 239, 238), (238, 239, 237, 236), (236, 237, 233, 232), (234, 238, 236, 232), (239, 235, 233, 237), (240, 241, 243, 242), (242, 243, 247, 246), (246, 247, 245, 244), (244, 245, 241, 240), (242, 246, 244, 240), (247, 243, 241, 245), (248, 249, 251, 250), (250, 251, 255, 254), (254, 255, 253, 252), (252, 253, 249, 248), (250, 254, 252, 248), (255, 251, 249, 253), (256, 257, 259, 258), (258, 259, 263, 262), (262, 263, 261, 260), (260, 261, 257, 256), (258, 262, 260, 256), (263, 259, 257, 261), (264, 265, 267, 266), (266, 267, 271, 270), (270, 271, 269, 268), (268, 269, 265, 264), (266, 270, 268, 264), (271, 267, 265, 269), (272, 273, 275, 274), (274, 275, 279, 278), (278, 279, 277, 276), (276, 277, 273, 272), (274, 278, 276, 272), (279, 275, 273, 277), (280, 281, 283, 282), (282, 283, 287, 286), (286, 287, 285, 284), (284, 285, 281, 280), (282, 286, 284, 280), (287, 283, 281, 285), (288, 289, 291, 290), (290, 291, 295, 294), (294, 295, 293, 292), (292, 293, 289, 288), (290, 294, 292, 288), (295, 291, 289, 293), (296, 297, 299, 298), (298, 299, 303, 302), (302, 303, 301, 300), (300, 301, 297, 296), (298, 302, 300, 296), (303, 299, 297, 301), (304, 305, 307, 306), (306, 307, 311, 310), (310, 311, 309, 308), (308, 309, 305, 304), (306, 310, 308, 304), (311, 307, 305, 309), (312, 313, 315, 314), (314, 315, 319, 318), (318, 319, 317, 316), (316, 317, 313, 312), (314, 318, 316, 312), (319, 315, 313, 317), (320, 321, 323, 322), (322, 323, 327, 326), (326, 327, 325, 324), (324, 325, 321, 320), (322, 326, 324, 320), (327, 323, 321, 325), (328, 329, 331, 330), (330, 331, 335, 334), (334, 335, 333, 332), (332, 333, 329, 328), (330, 334, 332, 328), (335, 331, 329, 333), (336, 337, 339, 338), (338, 339, 343, 342), (342, 343, 341, 340), (340, 341, 337, 336), (338, 342, 340, 336), (343, 339, 337, 341), (344, 345, 347, 346), (346, 347, 351, 350), (350, 351, 349, 348), (348, 349, 345, 344), (346, 350, 348, 344), (351, 347, 345, 349), (352, 353, 355, 354), (354, 355, 359, 358), (358, 359, 357, 356), (356, 357, 353, 352), (354, 358, 356, 352), (359, 355, 353, 357), (360, 361, 363, 362), (362, 363, 367, 366), (366, 367, 365, 364), (364, 365, 361, 360), (362, 366, 364, 360), (367, 363, 361, 365), (368, 369, 371, 370), (370, 371, 375, 374), (374, 375, 373, 372), (372, 373, 369, 368), (370, 374, 372, 368), (375, 371, 369, 373), (376, 377, 379, 378), (378, 379, 383, 382), (382, 383, 381, 380), (380, 381, 377, 376), (378, 382, 380, 376), (383, 379, 377, 381), (384, 385, 387, 386), (386, 387, 391, 390), (390, 391, 389, 388), (388, 389, 385, 384), (386, 390, 388, 384), (391, 387, 385, 389), (392, 393, 395, 394), (394, 395, 399, 398), (398, 399, 397, 396), (396, 397, 393, 392), (394, 398, 396, 392), (399, 395, 393, 397), (400, 401, 403, 402), (402, 403, 407, 406), (406, 407, 405, 404), (404, 405, 401, 400), (402, 406, 404, 400), (407, 403, 401, 405), (408, 409, 411, 410), (410, 411, 415, 414), (414, 415, 413, 412), (412, 413, 409, 408), (410, 414, 412, 408), (415, 411, 409, 413), (416, 417, 419, 418), (418, 419, 423, 422), (422, 423, 421, 420), (420, 421, 417, 416), (418, 422, 420, 416), (423, 419, 417, 421), (424, 425, 427, 426), (426, 427, 431, 430), (430, 431, 429, 428), (428, 429, 425, 424), (426, 430, 428, 424), (431, 427, 425, 429), (432, 433, 435, 434), (434, 435, 439, 438), (438, 439, 437, 436), (436, 437, 433, 432), (434, 438, 436, 432), (439, 435, 433, 437), (440, 441, 443, 442), (442, 443, 447, 446), (446, 447, 445, 444), (444, 445, 441, 440), (442, 446, 444, 440), (447, 443, 441, 445), (448, 449, 451, 450), (450, 451, 455, 454), (454, 455, 453, 452), (452, 453, 449, 448), (450, 454, 452, 448), (455, 451, 449, 453), (456, 457, 459, 458), (458, 459, 463, 462), (462, 463, 461, 460), (460, 461, 457, 456), (458, 462, 460, 456), (463, 459, 457, 461), (464, 465, 467, 466), (466, 467, 471, 470), (470, 471, 469, 468), (468, 469, 465, 464), (466, 470, 468, 464), (471, 467, 465, 469), (472, 473, 475, 474), (474, 475, 479, 478), (478, 479, 477, 476), (476, 477, 473, 472), (474, 478, 476, 472), (479, 475, 473, 477), (480, 481, 483, 482), (482, 483, 487, 486), (486, 487, 485, 484), (484, 485, 481, 480), (482, 486, 484, 480), (487, 483, 481, 485), (488, 489, 491, 490), (490, 491, 495, 494), (494, 495, 493, 492), (492, 493, 489, 488), (490, 494, 492, 488), (495, 491, 489, 493), (496, 497, 499, 498), (498, 499, 503, 502), (502, 503, 501, 500), (500, 501, 497, 496), (498, 502, 500, 496), (503, 499, 497, 501), (504, 505, 507, 506), (506, 507, 511, 510), (510, 511, 509, 508), (508, 509, 505, 504), (506, 510, 508, 504), (511, 507, 505, 509), (512, 513, 515, 514), (514, 515, 519, 518), (518, 519, 517, 516), (516, 517, 513, 512), (514, 518, 516, 512), (519, 515, 513, 517), (520, 521, 523, 522), (522, 523, 527, 526), (526, 527, 525, 524), (524, 525, 521, 520), (522, 526, 524, 520), (527, 523, 521, 525), (528, 529, 531, 530), (530, 531, 535, 534), (534, 535, 533, 532), (532, 533, 529, 528), (530, 534, 532, 528), (535, 531, 529, 533), (536, 537, 539, 538), (538, 539, 543, 542), (542, 543, 541, 540), (540, 541, 537, 536), (538, 542, 540, 536), (543, 539, 537, 541), (544, 545, 547, 546), (546, 547, 551, 550), (550, 551, 549, 548), (548, 549, 545, 544), (546, 550, 548, 544), (551, 547, 545, 549), (552, 553, 555, 554), (554, 555, 559, 558), (558, 559, 557, 556), (556, 557, 553, 552), (554, 558, 556, 552), (559, 555, 553, 557), (560, 561, 563, 562), (562, 563, 567, 566), (566, 567, 565, 564), (564, 565, 561, 560), (562, 566, 564, 560), (567, 563, 561, 565), (568, 569, 571, 570), (570, 571, 575, 574), (574, 575, 573, 572), (572, 573, 569, 568), (570, 574, 572, 568), (575, 571, 569, 573), (576, 577, 579, 578), (578, 579, 583, 582), (582, 583, 581, 580), (580, 581, 577, 576), (578, 582, 580, 576), (583, 579, 577, 581), (584, 585, 587, 586), (586, 587, 591, 590), (590, 591, 589, 588), (588, 589, 585, 584), (586, 590, 588, 584), (591, 587, 585, 589), (592, 593, 595, 594), (594, 595, 599, 598), (598, 599, 597, 596), (596, 597, 593, 592), (594, 598, 596, 592), (599, 595, 593, 597), (600, 601, 603, 602), (602, 603, 607, 606), (606, 607, 605, 604), (604, 605, 601, 600), (602, 606, 604, 600), (607, 603, 601, 605), (608, 609, 611, 610), (610, 611, 615, 614), (614, 615, 613, 612), (612, 613, 609, 608), (610, 614, 612, 608), (615, 611, 609, 613), (616, 617, 619, 618), (618, 619, 623, 622), (622, 623, 621, 620), (620, 621, 617, 616), (618, 622, 620, 616), (623, 619, 617, 621), (624, 625, 627, 626), (626, 627, 631, 630), (630, 631, 629, 628), (628, 629, 625, 624), (626, 630, 628, 624), (631, 627, 625, 629), (632, 633, 635, 634), (634, 635, 639, 638), (638, 639, 637, 636), (636, 637, 633, 632), (634, 638, 636, 632), (639, 635, 633, 637), (640, 641, 643, 642), (642, 643, 647, 646), (646, 647, 645, 644), (644, 645, 641, 640), (642, 646, 644, 640), (647, 643, 641, 645), (648, 649, 651, 650), (650, 651, 655, 654), (654, 655, 653, 652), (652, 653, 649, 648), (650, 654, 652, 648), (655, 651, 649, 653), (656, 657, 659, 658), (658, 659, 663, 662), (662, 663, 661, 660), (660, 661, 657, 656), (658, 662, 660, 656), (663, 659, 657, 661), (664, 665, 667, 666), (666, 667, 671, 670), (670, 671, 669, 668), (668, 669, 665, 664), (666, 670, 668, 664), (671, 667, 665, 669), (672, 673, 675, 674), (674, 675, 679, 678), (678, 679, 677, 676), (676, 677, 673, 672), (674, 678, 676, 672), (679, 675, 673, 677), (680, 681, 683, 682), (682, 683, 687, 686), (686, 687, 685, 684), (684, 685, 681, 680), (682, 686, 684, 680), (687, 683, 681, 685), (688, 689, 691, 690), (690, 691, 695, 694), (694, 695, 693, 692), (692, 693, 689, 688), (690, 694, 692, 688), (695, 691, 689, 693), (696, 697, 699, 698), (698, 699, 703, 702), (702, 703, 701, 700), (700, 701, 697, 696), (698, 702, 700, 696), (703, 699, 697, 701), (704, 705, 707, 706), (706, 707, 711, 710), (710, 711, 709, 708), (708, 709, 705, 704), (706, 710, 708, 704), (711, 707, 705, 709), (712, 713, 715, 714), (714, 715, 719, 718), (718, 719, 717, 716), (716, 717, 713, 712), (714, 718, 716, 712), (719, 715, 713, 717), (720, 721, 723, 722), (722, 723, 727, 726), (726, 727, 725, 724), (724, 725, 721, 720), (722, 726, 724, 720), (727, 723, 721, 725), (728, 729, 731, 730), (730, 731, 735, 734), (734, 735, 733, 732), (732, 733, 729, 728), (730, 734, 732, 728), (735, 731, 729, 733), (736, 737, 739, 738), (738, 739, 743, 742), (742, 743, 741, 740), (740, 741, 737, 736), (738, 742, 740, 736), (743, 739, 737, 741), (744, 745, 747, 746), (746, 747, 751, 750), (750, 751, 749, 748), (748, 749, 745, 744), (746, 750, 748, 744), (751, 747, 745, 749), (752, 753, 755, 754), (754, 755, 759, 758), (758, 759, 757, 756), (756, 757, 753, 752), (754, 758, 756, 752), (759, 755, 753, 757), (760, 761, 763, 762), (762, 763, 767, 766), (766, 767, 765, 764), (764, 765, 761, 760), (762, 766, 764, 760), (767, 763, 761, 765), (768, 769, 771, 770), (770, 771, 775, 774), (774, 775, 773, 772), (772, 773, 769, 768), (770, 774, 772, 768), (775, 771, 769, 773), (776, 777, 779, 778), (778, 779, 783, 782), (782, 783, 781, 780), (780, 781, 777, 776), (778, 782, 780, 776), (783, 779, 777, 781), (784, 785, 787, 786), (786, 787, 791, 790), (790, 791, 789, 788), (788, 789, 785, 784), (786, 790, 788, 784), (791, 787, 785, 789), (792, 793, 795, 794), (794, 795, 799, 798), (798, 799, 797, 796), (796, 797, 793, 792), (794, 798, 796, 792), (799, 795, 793, 797), (800, 801, 803, 802), (802, 803, 807, 806), (806, 807, 805, 804), (804, 805, 801, 800), (802, 806, 804, 800), (807, 803, 801, 805), (808, 809, 811, 810), (810, 811, 815, 814), (814, 815, 813, 812), (812, 813, 809, 808), (810, 814, 812, 808), (815, 811, 809, 813), (816, 817, 819, 818), (818, 819, 823, 822), (822, 823, 821, 820), (820, 821, 817, 816), (818, 822, 820, 816), (823, 819, 817, 821), (824, 825, 827, 826), (826, 827, 831, 830), (830, 831, 829, 828), (828, 829, 825, 824), (826, 830, 828, 824), (831, 827, 825, 829), (832, 833, 835, 834), (834, 835, 839, 838), (838, 839, 837, 836), (836, 837, 833, 832), (834, 838, 836, 832), (839, 835, 833, 837), (840, 841, 843, 842), (842, 843, 847, 846), (846, 847, 845, 844), (844, 845, 841, 840), (842, 846, 844, 840), (847, 843, 841, 845), (848, 849, 851, 850), (850, 851, 855, 854), (854, 855, 853, 852), (852, 853, 849, 848), (850, 854, 852, 848), (855, 851, 849, 853), (856, 857, 859, 858), (858, 859, 863, 862), (862, 863, 861, 860), (860, 861, 857, 856), (858, 862, 860, 856), (863, 859, 857, 861)])
me_cube.polygons.foreach_set('material_index', [0, 0, 0, 0, 0, 0, 0, 0, 0, 0, 0, 0, 0, 0, 0, 0, 0, 0, 0, 0, 0, 0, 0, 0, 0, 0, 0, 0, 0, 0, 0, 0, 0, 0, 0, 0, 1, 1, 1, 1, 1, 1, 1, 1, 1, 1, 1, 1, 1, 1, 1, 1, 1, 1, 1, 1, 1, 1, 1, 1, 1, 1, 1, 1, 1, 1, 1, 1, 1, 1, 1, 1, 1, 1, 1, 1, 1, 1, 2, 2, 2, 2, 2, 2, 2, 2, 2, 2, 2, 2, 2, 2, 2, 2, 2, 2, 2, 2, 2, 2, 2, 2, 2, 2, 2, 2, 2, 2, 2, 2, 2, 2, 2, 2, 2, 2, 2, 2, 2, 2, 1, 1, 1, 1, 1, 1, 2, 2, 2, 2, 2, 2, 2, 2, 2, 2, 2, 2, 2, 2, 2, 2, 2, 2, 2, 2, 2, 2, 2, 2, 2, 2, 2, 2, 2, 2, 2, 2, 2, 2, 2, 2, 2, 2, 2, 2, 2, 2, 1, 1, 1, 1, 1, 1, 2, 2, 2, 2, 2, 2, 2, 2, 2, 2, 2, 2, 2, 2, 2, 2, 2, 2, 2, 2, 2, 2, 2, 2, 2, 2, 2, 2, 2, 2, 2, 2, 2, 2, 2, 2, 2, 2, 2, 2, 2, 2, 1, 1, 1, 1, 1, 1, 2, 2, 2, 2, 2, 2, 2, 2, 2, 2, 2, 2, 2, 2, 2, 2, 2, 2, 2, 2, 2, 2, 2, 2, 2, 2, 2, 2, 2, 2, 2, 2, 2, 2, 2, 2, 2, 2, 2, 2, 2, 2, 1, 1, 1, 1, 1, 1, 2, 2, 2, 2, 2, 2, 2, 2, 2, 2, 2, 2, 2, 2, 2, 2, 2, 2, 2, 2, 2, 2, 2, 2, 2, 2, 2, 2, 2, 2, 2, 2, 2, 2, 2, 2, 2, 2, 2, 2, 2, 2, 1, 1, 1, 1, 1, 1, 2, 2, 2, 2, 2, 2, 2, 2, 2, 2, 2, 2, 2, 2, 2, 2, 2, 2, 2, 2, 2, 2, 2, 2, 2, 2, 2, 2, 2, 2, 2, 2, 2, 2, 2, 2, 2, 2, 2, 2, 2, 2, 1, 1, 1, 1, 1, 1, 2, 2, 2, 2, 2, 2, 2, 2, 2, 2, 2, 2, 2, 2, 2, 2, 2, 2, 2, 2, 2, 2, 2, 2, 2, 2, 2, 2, 2, 2, 2, 2, 2, 2, 2, 2, 2, 2, 2, 2, 2, 2, 1, 1, 1, 1, 1, 1, 2, 2, 2, 2, 2, 2, 2, 2, 2, 2, 2, 2, 2, 2, 2, 2, 2, 2, 2, 2, 2, 2, 2, 2, 2, 2, 2, 2, 2, 2, 2, 2, 2, 2, 2, 2, 2, 2, 2, 2, 2, 2, 1, 1, 1, 1, 1, 1, 2, 2, 2, 2, 2, 2, 2, 2, 2, 2, 2, 2, 2, 2, 2, 2, 2, 2, 2, 2, 2, 2, 2, 2, 2, 2, 2, 2, 2, 2, 2, 2, 2, 2, 2, 2, 2, 2, 2, 2, 2, 2, 1, 1, 1, 1, 1, 1, 2, 2, 2, 2, 2, 2, 2, 2, 2, 2, 2, 2, 2, 2, 2, 2, 2, 2, 2, 2, 2, 2, 2, 2, 2, 2, 2, 2, 2, 2, 2, 2, 2, 2, 2, 2, 2, 2, 2, 2, 2, 2, 1, 1, 1, 1, 1, 1, 2, 2, 2, 2, 2, 2, 2, 2, 2, 2, 2, 2, 2, 2, 2, 2, 2, 2, 2, 2, 2, 2, 2, 2, 2, 2, 2, 2, 2, 2, 2, 2, 2, 2, 2, 2, 2, 2, 2, 2, 2, 2, 1, 1, 1, 1, 1, 1, 2, 2, 2, 2, 2, 2, 2, 2, 2, 2, 2, 2, 2, 2, 2, 2, 2, 2, 2, 2, 2, 2, 2, 2, 2, 2, 2, 2, 2, 2, 2, 2, 2, 2, 2, 2, 2, 2, 2, 2, 2, 2])
_uv = me_cube.uv_layers.new(name='UVMap')
_uv.uv.foreach_set('vector', [0.375, 0.0, 0.625, 0.0, 0.625, 0.25, 0.375, 0.25, 0.375, 0.25, 0.625, 0.25, 0.625, 0.5, 0.375, 0.5, 0.375, 0.5, 0.625, 0.5, 0.625, 0.75, 0.375, 0.75, 0.375, 0.75, 0.625, 0.75, 0.625, 1.0, 0.375, 1.0, 0.125, 0.5, 0.375, 0.5, 0.375, 0.75, 0.125, 0.75, 0.625, 0.5, 0.875, 0.5, 0.875, 0.75, 0.625, 0.75, 0.375, 0.0, 0.625, 0.0, 0.625, 0.25, 0.375, 0.25, 0.375, 0.25, 0.625, 0.25, 0.625, 0.5, 0.375, 0.5, 0.375, 0.5, 0.625, 0.5, 0.625, 0.75, 0.375, 0.75, 0.375, 0.75, 0.625, 0.75, 0.625, 1.0, 0.375, 1.0, 0.125, 0.5, 0.375, 0.5, 0.375, 0.75, 0.125, 0.75, 0.625, 0.5, 0.875, 0.5, 0.875, 0.75, 0.625, 0.75, 0.375, 0.0, 0.625, 0.0, 0.625, 0.25, 0.375, 0.25, 0.375, 0.25, 0.625, 0.25, 0.625, 0.5, 0.375, 0.5, 0.375, 0.5, 0.625, 0.5, 0.625, 0.75, 0.375, 0.75, 0.375, 0.75, 0.625, 0.75, 0.625, 1.0, 0.375, 1.0, 0.125, 0.5, 0.375, 0.5, 0.375, 0.75, 0.125, 0.75, 0.625, 0.5, 0.875, 0.5, 0.875, 0.75, 0.625, 0.75, 0.375, 0.0, 0.625, 0.0, 0.625, 0.25, 0.375, 0.25, 0.375, 0.25, 0.625, 0.25, 0.625, 0.5, 0.375, 0.5, 0.375, 0.5, 0.625, 0.5, 0.625, 0.75, 0.375, 0.75, 0.375, 0.75, 0.625, 0.75, 0.625, 1.0, 0.375, 1.0, 0.125, 0.5, 0.375, 0.5, 0.375, 0.75, 0.125, 0.75, 0.625, 0.5, 0.875, 0.5, 0.875, 0.75, 0.625, 0.75, 0.375, 0.0, 0.625, 0.0, 0.625, 0.25, 0.375, 0.25, 0.375, 0.25, 0.625, 0.25, 0.625, 0.5, 0.375, 0.5, 0.375, 0.5, 0.625, 0.5, 0.625, 0.75, 0.375, 0.75, 0.375, 0.75, 0.625, 0.75, 0.625, 1.0, 0.375, 1.0, 0.125, 0.5, 0.375, 0.5, 0.375, 0.75, 0.125, 0.75, 0.625, 0.5, 0.875, 0.5, 0.875, 0.75, 0.625, 0.75, 0.375, 0.0, 0.625, 0.0, 0.625, 0.25, 0.375, 0.25, 0.375, 0.25, 0.625, 0.25, 0.625, 0.5, 0.375, 0.5, 0.375, 0.5, 0.625, 0.5, 0.625, 0.75, 0.375, 0.75, 0.375, 0.75, 0.625, 0.75, 0.625, 1.0, 0.375, 1.0, 0.125, 0.5, 0.375, 0.5, 0.375, 0.75, 0.125, 0.75, 0.625, 0.5, 0.875, 0.5, 0.875, 0.75, 0.625, 0.75, 0.375, 0.0, 0.625, 0.0, 0.625, 0.25, 0.375, 0.25, 0.375, 0.25, 0.625, 0.25, 0.625, 0.5, 0.375, 0.5, 0.375, 0.5, 0.625, 0.5, 0.625, 0.75, 0.375, 0.75, 0.375, 0.75, 0.625, 0.75, 0.625, 1.0, 0.375, 1.0, 0.125, 0.5, 0.375, 0.5, 0.375, 0.75, 0.125, 0.75, 0.625, 0.5, 0.875, 0.5, 0.875, 0.75, 0.625, 0.75, 0.375, 0.0, 0.625, 0.0, 0.625, 0.25, 0.375, 0.25, 0.375, 0.25, 0.625, 0.25, 0.625, 0.5, 0.375, 0.5, 0.375, 0.5, 0.625, 0.5, 0.625, 0.75, 0.375, 0.75, 0.375, 0.75, 0.625, 0.75, 0.625, 1.0, 0.375, 1.0, 0.125, 0.5, 0.375, 0.5, 0.375, 0.75, 0.125, 0.75, 0.625, 0.5, 0.875, 0.5, 0.875, 0.75, 0.625, 0.75, 0.375, 0.0, 0.625, 0.0, 0.625, 0.25, 0.375, 0.25, 0.375, 0.25, 0.625, 0.25, 0.625, 0.5, 0.375, 0.5, 0.375, 0.5, 0.625, 0.5, 0.625, 0.75, 0.375, 0.75, 0.375, 0.75, 0.625, 0.75, 0.625, 1.0, 0.375, 1.0, 0.125, 0.5, 0.375, 0.5, 0.375, 0.75, 0.125, 0.75, 0.625, 0.5, 0.875, 0.5, 0.875, 0.75, 0.625, 0.75, 0.375, 0.0, 0.625, 0.0, 0.625, 0.25, 0.375, 0.25, 0.375, 0.25, 0.625, 0.25, 0.625, 0.5, 0.375, 0.5, 0.375, 0.5, 0.625, 0.5, 0.625, 0.75, 0.375, 0.75, 0.375, 0.75, 0.625, 0.75, 0.625, 1.0, 0.375, 1.0, 0.125, 0.5, 0.375, 0.5, 0.375, 0.75, 0.125, 0.75, 0.625, 0.5, 0.875, 0.5, 0.875, 0.75, 0.625, 0.75, 0.375, 0.0, 0.625, 0.0, 0.625, 0.25, 0.375, 0.25, 0.375, 0.25, 0.625, 0.25, 0.625, 0.5, 0.375, 0.5, 0.375, 0.5, 0.625, 0.5, 0.625, 0.75, 0.375, 0.75, 0.375, 0.75, 0.625, 0.75, 0.625, 1.0, 0.375, 1.0, 0.125, 0.5, 0.375, 0.5, 0.375, 0.75, 0.125, 0.75, 0.625, 0.5, 0.875, 0.5, 0.875, 0.75, 0.625, 0.75, 0.375, 0.0, 0.625, 0.0, 0.625, 0.25, 0.375, 0.25, 0.375, 0.25, 0.625, 0.25, 0.625, 0.5, 0.375, 0.5, 0.375, 0.5, 0.625, 0.5, 0.625, 0.75, 0.375, 0.75, 0.375, 0.75, 0.625, 0.75, 0.625, 1.0, 0.375, 1.0, 0.125, 0.5, 0.375, 0.5, 0.375, 0.75, 0.125, 0.75, 0.625, 0.5, 0.875, 0.5, 0.875, 0.75, 0.625, 0.75, 0.375, 0.0, 0.625, 0.0, 0.625, 0.25, 0.375, 0.25, 0.375, 0.25, 0.625, 0.25, 0.625, 0.5, 0.375, 0.5, 0.375, 0.5, 0.625, 0.5, 0.625, 0.75, 0.375, 0.75, 0.375, 0.75, 0.625, 0.75, 0.625, 1.0, 0.375, 1.0, 0.125, 0.5, 0.375, 0.5, 0.375, 0.75, 0.125, 0.75, 0.625, 0.5, 0.875, 0.5, 0.875, 0.75, 0.625, 0.75, 0.375, 0.0, 0.625, 0.0, 0.625, 0.25, 0.375, 0.25, 0.375, 0.25, 0.625, 0.25, 0.625, 0.5, 0.375, 0.5, 0.375, 0.5, 0.625, 0.5, 0.625, 0.75, 0.375, 0.75, 0.375, 0.75, 0.625, 0.75, 0.625, 1.0, 0.375, 1.0, 0.125, 0.5, 0.375, 0.5, 0.375, 0.75, 0.125, 0.75, 0.625, 0.5, 0.875, 0.5, 0.875, 0.75, 0.625, 0.75, 0.375, 0.0, 0.625, 0.0, 0.625, 0.25, 0.375, 0.25, 0.375, 0.25, 0.625, 0.25, 0.625, 0.5, 0.375, 0.5, 0.375, 0.5, 0.625, 0.5, 0.625, 0.75, 0.375, 0.75, 0.375, 0.75, 0.625, 0.75, 0.625, 1.0, 0.375, 1.0, 0.125, 0.5, 0.375, 0.5, 0.375, 0.75, 0.125, 0.75, 0.625, 0.5, 0.875, 0.5, 0.875, 0.75, 0.625, 0.75, 0.375, 0.0, 0.625, 0.0, 0.625, 0.25, 0.375, 0.25, 0.375, 0.25, 0.625, 0.25, 0.625, 0.5, 0.375, 0.5, 0.375, 0.5, 0.625, 0.5, 0.625, 0.75, 0.375, 0.75, 0.375, 0.75, 0.625, 0.75, 0.625, 1.0, 0.375, 1.0, 0.125, 0.5, 0.375, 0.5, 0.375, 0.75, 0.125, 0.75, 0.625, 0.5, 0.875, 0.5, 0.875, 0.75, 0.625, 0.75, 0.375, 0.0, 0.625, 0.0, 0.625, 0.25, 0.375, 0.25, 0.375, 0.25, 0.625, 0.25, 0.625, 0.5, 0.375, 0.5, 0.375, 0.5, 0.625, 0.5, 0.625, 0.75, 0.375, 0.75, 0.375, 0.75, 0.625, 0.75, 0.625, 1.0, 0.375, 1.0, 0.125, 0.5, 0.375, 0.5, 0.375, 0.75, 0.125, 0.75, 0.625, 0.5, 0.875, 0.5, 0.875, 0.75, 0.625, 0.75, 0.375, 0.0, 0.625, 0.0, 0.625, 0.25, 0.375, 0.25, 0.375, 0.25, 0.625, 0.25, 0.625, 0.5, 0.375, 0.5, 0.375, 0.5, 0.625, 0.5, 0.625, 0.75, 0.375, 0.75, 0.375, 0.75, 0.625, 0.75, 0.625, 1.0, 0.375, 1.0, 0.125, 0.5, 0.375, 0.5, 0.375, 0.75, 0.125, 0.75, 0.625, 0.5, 0.875, 0.5, 0.875, 0.75, 0.625, 0.75, 0.375, 0.0, 0.625, 0.0, 0.625, 0.25, 0.375, 0.25, 0.375, 0.25, 0.625, 0.25, 0.625, 0.5, 0.375, 0.5, 0.375, 0.5, 0.625, 0.5, 0.625, 0.75, 0.375, 0.75, 0.375, 0.75, 0.625, 0.75, 0.625, 1.0, 0.375, 1.0, 0.125, 0.5, 0.375, 0.5, 0.375, 0.75, 0.125, 0.75, 0.625, 0.5, 0.875, 0.5, 0.875, 0.75, 0.625, 0.75, 0.375, 0.0, 0.625, 0.0, 0.625, 0.25, 0.375, 0.25, 0.375, 0.25, 0.625, 0.25, 0.625, 0.5, 0.375, 0.5, 0.375, 0.5, 0.625, 0.5, 0.625, 0.75, 0.375, 0.75, 0.375, 0.75, 0.625, 0.75, 0.625, 1.0, 0.375, 1.0, 0.125, 0.5, 0.375, 0.5, 0.375, 0.75, 0.125, 0.75, 0.625, 0.5, 0.875, 0.5, 0.875, 0.75, 0.625, 0.75, 0.375, 0.0, 0.625, 0.0, 0.625, 0.25, 0.375, 0.25, 0.375, 0.25, 0.625, 0.25, 0.625, 0.5, 0.375, 0.5, 0.375, 0.5, 0.625, 0.5, 0.625, 0.75, 0.375, 0.75, 0.375, 0.75, 0.625, 0.75, 0.625, 1.0, 0.375, 1.0, 0.125, 0.5, 0.375, 0.5, 0.375, 0.75, 0.125, 0.75, 0.625, 0.5, 0.875, 0.5, 0.875, 0.75, 0.625, 0.75, 0.375, 0.0, 0.625, 0.0, 0.625, 0.25, 0.375, 0.25, 0.375, 0.25, 0.625, 0.25, 0.625, 0.5, 0.375, 0.5, 0.375, 0.5, 0.625, 0.5, 0.625, 0.75, 0.375, 0.75, 0.375, 0.75, 0.625, 0.75, 0.625, 1.0, 0.375, 1.0, 0.125, 0.5, 0.375, 0.5, 0.375, 0.75, 0.125, 0.75, 0.625, 0.5, 0.875, 0.5, 0.875, 0.75, 0.625, 0.75, 0.375, 0.0, 0.625, 0.0, 0.625, 0.25, 0.375, 0.25, 0.375, 0.25, 0.625, 0.25, 0.625, 0.5, 0.375, 0.5, 0.375, 0.5, 0.625, 0.5, 0.625, 0.75, 0.375, 0.75, 0.375, 0.75, 0.625, 0.75, 0.625, 1.0, 0.375, 1.0, 0.125, 0.5, 0.375, 0.5, 0.375, 0.75, 0.125, 0.75, 0.625, 0.5, 0.875, 0.5, 0.875, 0.75, 0.625, 0.75, 0.375, 0.0, 0.625, 0.0, 0.625, 0.25, 0.375, 0.25, 0.375, 0.25, 0.625, 0.25, 0.625, 0.5, 0.375, 0.5, 0.375, 0.5, 0.625, 0.5, 0.625, 0.75, 0.375, 0.75, 0.375, 0.75, 0.625, 0.75, 0.625, 1.0, 0.375, 1.0, 0.125, 0.5, 0.375, 0.5, 0.375, 0.75, 0.125, 0.75, 0.625, 0.5, 0.875, 0.5, 0.875, 0.75, 0.625, 0.75, 0.375, 0.0, 0.625, 0.0, 0.625, 0.25, 0.375, 0.25, 0.375, 0.25, 0.625, 0.25, 0.625, 0.5, 0.375, 0.5, 0.375, 0.5, 0.625, 0.5, 0.625, 0.75, 0.375, 0.75, 0.375, 0.75, 0.625, 0.75, 0.625, 1.0, 0.375, 1.0, 0.125, 0.5, 0.375, 0.5, 0.375, 0.75, 0.125, 0.75, 0.625, 0.5, 0.875, 0.5, 0.875, 0.75, 0.625, 0.75, 0.375, 0.0, 0.625, 0.0, 0.625, 0.25, 0.375, 0.25, 0.375, 0.25, 0.625, 0.25, 0.625, 0.5, 0.375, 0.5, 0.375, 0.5, 0.625, 0.5, 0.625, 0.75, 0.375, 0.75, 0.375, 0.75, 0.625, 0.75, 0.625, 1.0, 0.375, 1.0, 0.125, 0.5, 0.375, 0.5, 0.375, 0.75, 0.125, 0.75, 0.625, 0.5, 0.875, 0.5, 0.875, 0.75, 0.625, 0.75, 0.375, 0.0, 0.625, 0.0, 0.625, 0.25, 0.375, 0.25, 0.375, 0.25, 0.625, 0.25, 0.625, 0.5, 0.375, 0.5, 0.375, 0.5, 0.625, 0.5, 0.625, 0.75, 0.375, 0.75, 0.375, 0.75, 0.625, 0.75, 0.625, 1.0, 0.375, 1.0, 0.125, 0.5, 0.375, 0.5, 0.375, 0.75, 0.125, 0.75, 0.625, 0.5, 0.875, 0.5, 0.875, 0.75, 0.625, 0.75, 0.375, 0.0, 0.625, 0.0, 0.625, 0.25, 0.375, 0.25, 0.375, 0.25, 0.625, 0.25, 0.625, 0.5, 0.375, 0.5, 0.375, 0.5, 0.625, 0.5, 0.625, 0.75, 0.375, 0.75, 0.375, 0.75, 0.625, 0.75, 0.625, 1.0, 0.375, 1.0, 0.125, 0.5, 0.375, 0.5, 0.375, 0.75, 0.125, 0.75, 0.625, 0.5, 0.875, 0.5, 0.875, 0.75, 0.625, 0.75, 0.375, 0.0, 0.625, 0.0, 0.625, 0.25, 0.375, 0.25, 0.375, 0.25, 0.625, 0.25, 0.625, 0.5, 0.375, 0.5, 0.375, 0.5, 0.625, 0.5, 0.625, 0.75, 0.375, 0.75, 0.375, 0.75, 0.625, 0.75, 0.625, 1.0, 0.375, 1.0, 0.125, 0.5, 0.375, 0.5, 0.375, 0.75, 0.125, 0.75, 0.625, 0.5, 0.875, 0.5, 0.875, 0.75, 0.625, 0.75, 0.375, 0.0, 0.625, 0.0, 0.625, 0.25, 0.375, 0.25, 0.375, 0.25, 0.625, 0.25, 0.625, 0.5, 0.375, 0.5, 0.375, 0.5, 0.625, 0.5, 0.625, 0.75, 0.375, 0.75, 0.375, 0.75, 0.625, 0.75, 0.625, 1.0, 0.375, 1.0, 0.125, 0.5, 0.375, 0.5, 0.375, 0.75, 0.125, 0.75, 0.625, 0.5, 0.875, 0.5, 0.875, 0.75, 0.625, 0.75, 0.375, 0.0, 0.625, 0.0, 0.625, 0.25, 0.375, 0.25, 0.375, 0.25, 0.625, 0.25, 0.625, 0.5, 0.375, 0.5, 0.375, 0.5, 0.625, 0.5, 0.625, 0.75, 0.375, 0.75, 0.375, 0.75, 0.625, 0.75, 0.625, 1.0, 0.375, 1.0, 0.125, 0.5, 0.375, 0.5, 0.375, 0.75, 0.125, 0.75, 0.625, 0.5, 0.875, 0.5, 0.875, 0.75, 0.625, 0.75, 0.375, 0.0, 0.625, 0.0, 0.625, 0.25, 0.375, 0.25, 0.375, 0.25, 0.625, 0.25, 0.625, 0.5, 0.375, 0.5, 0.375, 0.5, 0.625, 0.5, 0.625, 0.75, 0.375, 0.75, 0.375, 0.75, 0.625, 0.75, 0.625, 1.0, 0.375, 1.0, 0.125, 0.5, 0.375, 0.5, 0.375, 0.75, 0.125, 0.75, 0.625, 0.5, 0.875, 0.5, 0.875, 0.75, 0.625, 0.75, 0.375, 0.0, 0.625, 0.0, 0.625, 0.25, 0.375, 0.25, 0.375, 0.25, 0.625, 0.25, 0.625, 0.5, 0.375, 0.5, 0.375, 0.5, 0.625, 0.5, 0.625, 0.75, 0.375, 0.75, 0.375, 0.75, 0.625, 0.75, 0.625, 1.0, 0.375, 1.0, 0.125, 0.5, 0.375, 0.5, 0.375, 0.75, 0.125, 0.75, 0.625, 0.5, 0.875, 0.5, 0.875, 0.75, 0.625, 0.75, 0.375, 0.0, 0.625, 0.0, 0.625, 0.25, 0.375, 0.25, 0.375, 0.25, 0.625, 0.25, 0.625, 0.5, 0.375, 0.5, 0.375, 0.5, 0.625, 0.5, 0.625, 0.75, 0.375, 0.75, 0.375, 0.75, 0.625, 0.75, 0.625, 1.0, 0.375, 1.0, 0.125, 0.5, 0.375, 0.5, 0.375, 0.75, 0.125, 0.75, 0.625, 0.5, 0.875, 0.5, 0.875, 0.75, 0.625, 0.75, 0.375, 0.0, 0.625, 0.0, 0.625, 0.25, 0.375, 0.25, 0.375, 0.25, 0.625, 0.25, 0.625, 0.5, 0.375, 0.5, 0.375, 0.5, 0.625, 0.5, 0.625, 0.75, 0.375, 0.75, 0.375, 0.75, 0.625, 0.75, 0.625, 1.0, 0.375, 1.0, 0.125, 0.5, 0.375, 0.5, 0.375, 0.75, 0.125, 0.75, 0.625, 0.5, 0.875, 0.5, 0.875, 0.75, 0.625, 0.75, 0.375, 0.0, 0.625, 0.0, 0.625, 0.25, 0.375, 0.25, 0.375, 0.25, 0.625, 0.25, 0.625, 0.5, 0.375, 0.5, 0.375, 0.5, 0.625, 0.5, 0.625, 0.75, 0.375, 0.75, 0.375, 0.75, 0.625, 0.75, 0.625, 1.0, 0.375, 1.0, 0.125, 0.5, 0.375, 0.5, 0.375, 0.75, 0.125, 0.75, 0.625, 0.5, 0.875, 0.5, 0.875, 0.75, 0.625, 0.75, 0.375, 0.0, 0.625, 0.0, 0.625, 0.25, 0.375, 0.25, 0.375, 0.25, 0.625, 0.25, 0.625, 0.5, 0.375, 0.5, 0.375, 0.5, 0.625, 0.5, 0.625, 0.75, 0.375, 0.75, 0.375, 0.75, 0.625, 0.75, 0.625, 1.0, 0.375, 1.0, 0.125, 0.5, 0.375, 0.5, 0.375, 0.75, 0.125, 0.75, 0.625, 0.5, 0.875, 0.5, 0.875, 0.75, 0.625, 0.75, 0.375, 0.0, 0.625, 0.0, 0.625, 0.25, 0.375, 0.25, 0.375, 0.25, 0.625, 0.25, 0.625, 0.5, 0.375, 0.5, 0.375, 0.5, 0.625, 0.5, 0.625, 0.75, 0.375, 0.75, 0.375, 0.75, 0.625, 0.75, 0.625, 1.0, 0.375, 1.0, 0.125, 0.5, 0.375, 0.5, 0.375, 0.75, 0.125, 0.75, 0.625, 0.5, 0.875, 0.5, 0.875, 0.75, 0.625, 0.75, 0.375, 0.0, 0.625, 0.0, 0.625, 0.25, 0.375, 0.25, 0.375, 0.25, 0.625, 0.25, 0.625, 0.5, 0.375, 0.5, 0.375, 0.5, 0.625, 0.5, 0.625, 0.75, 0.375, 0.75, 0.375, 0.75, 0.625, 0.75, 0.625, 1.0, 0.375, 1.0, 0.125, 0.5, 0.375, 0.5, 0.375, 0.75, 0.125, 0.75, 0.625, 0.5, 0.875, 0.5, 0.875, 0.75, 0.625, 0.75, 0.375, 0.0, 0.625, 0.0, 0.625, 0.25, 0.375, 0.25, 0.375, 0.25, 0.625, 0.25, 0.625, 0.5, 0.375, 0.5, 0.375, 0.5, 0.625, 0.5, 0.625, 0.75, 0.375, 0.75, 0.375, 0.75, 0.625, 0.75, 0.625, 1.0, 0.375, 1.0, 0.125, 0.5, 0.375, 0.5, 0.375, 0.75, 0.125, 0.75, 0.625, 0.5, 0.875, 0.5, 0.875, 0.75, 0.625, 0.75, 0.375, 0.0, 0.625, 0.0, 0.625, 0.25, 0.375, 0.25, 0.375, 0.25, 0.625, 0.25, 0.625, 0.5, 0.375, 0.5, 0.375, 0.5, 0.625, 0.5, 0.625, 0.75, 0.375, 0.75, 0.375, 0.75, 0.625, 0.75, 0.625, 1.0, 0.375, 1.0, 0.125, 0.5, 0.375, 0.5, 0.375, 0.75, 0.125, 0.75, 0.625, 0.5, 0.875, 0.5, 0.875, 0.75, 0.625, 0.75, 0.375, 0.0, 0.625, 0.0, 0.625, 0.25, 0.375, 0.25, 0.375, 0.25, 0.625, 0.25, 0.625, 0.5, 0.375, 0.5, 0.375, 0.5, 0.625, 0.5, 0.625, 0.75, 0.375, 0.75, 0.375, 0.75, 0.625, 0.75, 0.625, 1.0, 0.375, 1.0, 0.125, 0.5, 0.375, 0.5, 0.375, 0.75, 0.125, 0.75, 0.625, 0.5, 0.875, 0.5, 0.875, 0.75, 0.625, 0.75, 0.375, 0.0, 0.625, 0.0, 0.625, 0.25, 0.375, 0.25, 0.375, 0.25, 0.625, 0.25, 0.625, 0.5, 0.375, 0.5, 0.375, 0.5, 0.625, 0.5, 0.625, 0.75, 0.375, 0.75, 0.375, 0.75, 0.625, 0.75, 0.625, 1.0, 0.375, 1.0, 0.125, 0.5, 0.375, 0.5, 0.375, 0.75, 0.125, 0.75, 0.625, 0.5, 0.875, 0.5, 0.875, 0.75, 0.625, 0.75, 0.375, 0.0, 0.625, 0.0, 0.625, 0.25, 0.375, 0.25, 0.375, 0.25, 0.625, 0.25, 0.625, 0.5, 0.375, 0.5, 0.375, 0.5, 0.625, 0.5, 0.625, 0.75, 0.375, 0.75, 0.375, 0.75, 0.625, 0.75, 0.625, 1.0, 0.375, 1.0, 0.125, 0.5, 0.375, 0.5, 0.375, 0.75, 0.125, 0.75, 0.625, 0.5, 0.875, 0.5, 0.875, 0.75, 0.625, 0.75, 0.375, 0.0, 0.625, 0.0, 0.625, 0.25, 0.375, 0.25, 0.375, 0.25, 0.625, 0.25, 0.625, 0.5, 0.375, 0.5, 0.375, 0.5, 0.625, 0.5, 0.625, 0.75, 0.375, 0.75, 0.375, 0.75, 0.625, 0.75, 0.625, 1.0, 0.375, 1.0, 0.125, 0.5, 0.375, 0.5, 0.375, 0.75, 0.125, 0.75, 0.625, 0.5, 0.875, 0.5, 0.875, 0.75, 0.625, 0.75, 0.375, 0.0, 0.625, 0.0, 0.625, 0.25, 0.375, 0.25, 0.375, 0.25, 0.625, 0.25, 0.625, 0.5, 0.375, 0.5, 0.375, 0.5, 0.625, 0.5, 0.625, 0.75, 0.375, 0.75, 0.375, 0.75, 0.625, 0.75, 0.625, 1.0, 0.375, 1.0, 0.125, 0.5, 0.375, 0.5, 0.375, 0.75, 0.125, 0.75, 0.625, 0.5, 0.875, 0.5, 0.875, 0.75, 0.625, 0.75, 0.375, 0.0, 0.625, 0.0, 0.625, 0.25, 0.375, 0.25, 0.375, 0.25, 0.625, 0.25, 0.625, 0.5, 0.375, 0.5, 0.375, 0.5, 0.625, 0.5, 0.625, 0.75, 0.375, 0.75, 0.375, 0.75, 0.625, 0.75, 0.625, 1.0, 0.375, 1.0, 0.125, 0.5, 0.375, 0.5, 0.375, 0.75, 0.125, 0.75, 0.625, 0.5, 0.875, 0.5, 0.875, 0.75, 0.625, 0.75, 0.375, 0.0, 0.625, 0.0, 0.625, 0.25, 0.375, 0.25, 0.375, 0.25, 0.625, 0.25, 0.625, 0.5, 0.375, 0.5, 0.375, 0.5, 0.625, 0.5, 0.625, 0.75, 0.375, 0.75, 0.375, 0.75, 0.625, 0.75, 0.625, 1.0, 0.375, 1.0, 0.125, 0.5, 0.375, 0.5, 0.375, 0.75, 0.125, 0.75, 0.625, 0.5, 0.875, 0.5, 0.875, 0.75, 0.625, 0.75, 0.375, 0.0, 0.625, 0.0, 0.625, 0.25, 0.375, 0.25, 0.375, 0.25, 0.625, 0.25, 0.625, 0.5, 0.375, 0.5, 0.375, 0.5, 0.625, 0.5, 0.625, 0.75, 0.375, 0.75, 0.375, 0.75, 0.625, 0.75, 0.625, 1.0, 0.375, 1.0, 0.125, 0.5, 0.375, 0.5, 0.375, 0.75, 0.125, 0.75, 0.625, 0.5, 0.875, 0.5, 0.875, 0.75, 0.625, 0.75, 0.375, 0.0, 0.625, 0.0, 0.625, 0.25, 0.375, 0.25, 0.375, 0.25, 0.625, 0.25, 0.625, 0.5, 0.375, 0.5, 0.375, 0.5, 0.625, 0.5, 0.625, 0.75, 0.375, 0.75, 0.375, 0.75, 0.625, 0.75, 0.625, 1.0, 0.375, 1.0, 0.125, 0.5, 0.375, 0.5, 0.375, 0.75, 0.125, 0.75, 0.625, 0.5, 0.875, 0.5, 0.875, 0.75, 0.625, 0.75, 0.375, 0.0, 0.625, 0.0, 0.625, 0.25, 0.375, 0.25, 0.375, 0.25, 0.625, 0.25, 0.625, 0.5, 0.375, 0.5, 0.375, 0.5, 0.625, 0.5, 0.625, 0.75, 0.375, 0.75, 0.375, 0.75, 0.625, 0.75, 0.625, 1.0, 0.375, 1.0, 0.125, 0.5, 0.375, 0.5, 0.375, 0.75, 0.125, 0.75, 0.625, 0.5, 0.875, 0.5, 0.875, 0.75, 0.625, 0.75, 0.375, 0.0, 0.625, 0.0, 0.625, 0.25, 0.375, 0.25, 0.375, 0.25, 0.625, 0.25, 0.625, 0.5, 0.375, 0.5, 0.375, 0.5, 0.625, 0.5, 0.625, 0.75, 0.375, 0.75, 0.375, 0.75, 0.625, 0.75, 0.625, 1.0, 0.375, 1.0, 0.125, 0.5, 0.375, 0.5, 0.375, 0.75, 0.125, 0.75, 0.625, 0.5, 0.875, 0.5, 0.875, 0.75, 0.625, 0.75, 0.375, 0.0, 0.625, 0.0, 0.625, 0.25, 0.375, 0.25, 0.375, 0.25, 0.625, 0.25, 0.625, 0.5, 0.375, 0.5, 0.375, 0.5, 0.625, 0.5, 0.625, 0.75, 0.375, 0.75, 0.375, 0.75, 0.625, 0.75, 0.625, 1.0, 0.375, 1.0, 0.125, 0.5, 0.375, 0.5, 0.375, 0.75, 0.125, 0.75, 0.625, 0.5, 0.875, 0.5, 0.875, 0.75, 0.625, 0.75, 0.375, 0.0, 0.625, 0.0, 0.625, 0.25, 0.375, 0.25, 0.375, 0.25, 0.625, 0.25, 0.625, 0.5, 0.375, 0.5, 0.375, 0.5, 0.625, 0.5, 0.625, 0.75, 0.375, 0.75, 0.375, 0.75, 0.625, 0.75, 0.625, 1.0, 0.375, 1.0, 0.125, 0.5, 0.375, 0.5, 0.375, 0.75, 0.125, 0.75, 0.625, 0.5, 0.875, 0.5, 0.875, 0.75, 0.625, 0.75, 0.375, 0.0, 0.625, 0.0, 0.625, 0.25, 0.375, 0.25, 0.375, 0.25, 0.625, 0.25, 0.625, 0.5, 0.375, 0.5, 0.375, 0.5, 0.625, 0.5, 0.625, 0.75, 0.375, 0.75, 0.375, 0.75, 0.625, 0.75, 0.625, 1.0, 0.375, 1.0, 0.125, 0.5, 0.375, 0.5, 0.375, 0.75, 0.125, 0.75, 0.625, 0.5, 0.875, 0.5, 0.875, 0.75, 0.625, 0.75, 0.375, 0.0, 0.625, 0.0, 0.625, 0.25, 0.375, 0.25, 0.375, 0.25, 0.625, 0.25, 0.625, 0.5, 0.375, 0.5, 0.375, 0.5, 0.625, 0.5, 0.625, 0.75, 0.375, 0.75, 0.375, 0.75, 0.625, 0.75, 0.625, 1.0, 0.375, 1.0, 0.125, 0.5, 0.375, 0.5, 0.375, 0.75, 0.125, 0.75, 0.625, 0.5, 0.875, 0.5, 0.875, 0.75, 0.625, 0.75, 0.375, 0.0, 0.625, 0.0, 0.625, 0.25, 0.375, 0.25, 0.375, 0.25, 0.625, 0.25, 0.625, 0.5, 0.375, 0.5, 0.375, 0.5, 0.625, 0.5, 0.625, 0.75, 0.375, 0.75, 0.375, 0.75, 0.625, 0.75, 0.625, 1.0, 0.375, 1.0, 0.125, 0.5, 0.375, 0.5, 0.375, 0.75, 0.125, 0.75, 0.625, 0.5, 0.875, 0.5, 0.875, 0.75, 0.625, 0.75, 0.375, 0.0, 0.625, 0.0, 0.625, 0.25, 0.375, 0.25, 0.375, 0.25, 0.625, 0.25, 0.625, 0.5, 0.375, 0.5, 0.375, 0.5, 0.625, 0.5, 0.625, 0.75, 0.375, 0.75, 0.375, 0.75, 0.625, 0.75, 0.625, 1.0, 0.375, 1.0, 0.125, 0.5, 0.375, 0.5, 0.375, 0.75, 0.125, 0.75, 0.625, 0.5, 0.875, 0.5, 0.875, 0.75, 0.625, 0.75, 0.375, 0.0, 0.625, 0.0, 0.625, 0.25, 0.375, 0.25, 0.375, 0.25, 0.625, 0.25, 0.625, 0.5, 0.375, 0.5, 0.375, 0.5, 0.625, 0.5, 0.625, 0.75, 0.375, 0.75, 0.375, 0.75, 0.625, 0.75, 0.625, 1.0, 0.375, 1.0, 0.125, 0.5, 0.375, 0.5, 0.375, 0.75, 0.125, 0.75, 0.625, 0.5, 0.875, 0.5, 0.875, 0.75, 0.625, 0.75, 0.375, 0.0, 0.625, 0.0, 0.625, 0.25, 0.375, 0.25, 0.375, 0.25, 0.625, 0.25, 0.625, 0.5, 0.375, 0.5, 0.375, 0.5, 0.625, 0.5, 0.625, 0.75, 0.375, 0.75, 0.375, 0.75, 0.625, 0.75, 0.625, 1.0, 0.375, 1.0, 0.125, 0.5, 0.375, 0.5, 0.375, 0.75, 0.125, 0.75, 0.625, 0.5, 0.875, 0.5, 0.875, 0.75, 0.625, 0.75, 0.375, 0.0, 0.625, 0.0, 0.625, 0.25, 0.375, 0.25, 0.375, 0.25, 0.625, 0.25, 0.625, 0.5, 0.375, 0.5, 0.375, 0.5, 0.625, 0.5, 0.625, 0.75, 0.375, 0.75, 0.375, 0.75, 0.625, 0.75, 0.625, 1.0, 0.375, 1.0, 0.125, 0.5, 0.375, 0.5, 0.375, 0.75, 0.125, 0.75, 0.625, 0.5, 0.875, 0.5, 0.875, 0.75, 0.625, 0.75, 0.375, 0.0, 0.625, 0.0, 0.625, 0.25, 0.375, 0.25, 0.375, 0.25, 0.625, 0.25, 0.625, 0.5, 0.375, 0.5, 0.375, 0.5, 0.625, 0.5, 0.625, 0.75, 0.375, 0.75, 0.375, 0.75, 0.625, 0.75, 0.625, 1.0, 0.375, 1.0, 0.125, 0.5, 0.375, 0.5, 0.375, 0.75, 0.125, 0.75, 0.625, 0.5, 0.875, 0.5, 0.875, 0.75, 0.625, 0.75, 0.375, 0.0, 0.625, 0.0, 0.625, 0.25, 0.375, 0.25, 0.375, 0.25, 0.625, 0.25, 0.625, 0.5, 0.375, 0.5, 0.375, 0.5, 0.625, 0.5, 0.625, 0.75, 0.375, 0.75, 0.375, 0.75, 0.625, 0.75, 0.625, 1.0, 0.375, 1.0, 0.125, 0.5, 0.375, 0.5, 0.375, 0.75, 0.125, 0.75, 0.625, 0.5, 0.875, 0.5, 0.875, 0.75, 0.625, 0.75, 0.375, 0.0, 0.625, 0.0, 0.625, 0.25, 0.375, 0.25, 0.375, 0.25, 0.625, 0.25, 0.625, 0.5, 0.375, 0.5, 0.375, 0.5, 0.625, 0.5, 0.625, 0.75, 0.375, 0.75, 0.375, 0.75, 0.625, 0.75, 0.625, 1.0, 0.375, 1.0, 0.125, 0.5, 0.375, 0.5, 0.375, 0.75, 0.125, 0.75, 0.625, 0.5, 0.875, 0.5, 0.875, 0.75, 0.625, 0.75, 0.375, 0.0, 0.625, 0.0, 0.625, 0.25, 0.375, 0.25, 0.375, 0.25, 0.625, 0.25, 0.625, 0.5, 0.375, 0.5, 0.375, 0.5, 0.625, 0.5, 0.625, 0.75, 0.375, 0.75, 0.375, 0.75, 0.625, 0.75, 0.625, 1.0, 0.375, 1.0, 0.125, 0.5, 0.375, 0.5, 0.375, 0.75, 0.125, 0.75, 0.625, 0.5, 0.875, 0.5, 0.875, 0.75, 0.625, 0.75, 0.375, 0.0, 0.625, 0.0, 0.625, 0.25, 0.375, 0.25, 0.375, 0.25, 0.625, 0.25, 0.625, 0.5, 0.375, 0.5, 0.375, 0.5, 0.625, 0.5, 0.625, 0.75, 0.375, 0.75, 0.375, 0.75, 0.625, 0.75, 0.625, 1.0, 0.375, 1.0, 0.125, 0.5, 0.375, 0.5, 0.375, 0.75, 0.125, 0.75, 0.625, 0.5, 0.875, 0.5, 0.875, 0.75, 0.625, 0.75, 0.375, 0.0, 0.625, 0.0, 0.625, 0.25, 0.375, 0.25, 0.375, 0.25, 0.625, 0.25, 0.625, 0.5, 0.375, 0.5, 0.375, 0.5, 0.625, 0.5, 0.625, 0.75, 0.375, 0.75, 0.375, 0.75, 0.625, 0.75, 0.625, 1.0, 0.375, 1.0, 0.125, 0.5, 0.375, 0.5, 0.375, 0.75, 0.125, 0.75, 0.625, 0.5, 0.875, 0.5, 0.875, 0.75, 0.625, 0.75, 0.375, 0.0, 0.625, 0.0, 0.625, 0.25, 0.375, 0.25, 0.375, 0.25, 0.625, 0.25, 0.625, 0.5, 0.375, 0.5, 0.375, 0.5, 0.625, 0.5, 0.625, 0.75, 0.375, 0.75, 0.375, 0.75, 0.625, 0.75, 0.625, 1.0, 0.375, 1.0, 0.125, 0.5, 0.375, 0.5, 0.375, 0.75, 0.125, 0.75, 0.625, 0.5, 0.875, 0.5, 0.875, 0.75, 0.625, 0.75, 0.375, 0.0, 0.625, 0.0, 0.625, 0.25, 0.375, 0.25, 0.375, 0.25, 0.625, 0.25, 0.625, 0.5, 0.375, 0.5, 0.375, 0.5, 0.625, 0.5, 0.625, 0.75, 0.375, 0.75, 0.375, 0.75, 0.625, 0.75, 0.625, 1.0, 0.375, 1.0, 0.125, 0.5, 0.375, 0.5, 0.375, 0.75, 0.125, 0.75, 0.625, 0.5, 0.875, 0.5, 0.875, 0.75, 0.625, 0.75, 0.375, 0.0, 0.625, 0.0, 0.625, 0.25, 0.375, 0.25, 0.375, 0.25, 0.625, 0.25, 0.625, 0.5, 0.375, 0.5, 0.375, 0.5, 0.625, 0.5, 0.625, 0.75, 0.375, 0.75, 0.375, 0.75, 0.625, 0.75, 0.625, 1.0, 0.375, 1.0, 0.125, 0.5, 0.375, 0.5, 0.375, 0.75, 0.125, 0.75, 0.625, 0.5, 0.875, 0.5, 0.875, 0.75, 0.625, 0.75, 0.375, 0.0, 0.625, 0.0, 0.625, 0.25, 0.375, 0.25, 0.375, 0.25, 0.625, 0.25, 0.625, 0.5, 0.375, 0.5, 0.375, 0.5, 0.625, 0.5, 0.625, 0.75, 0.375, 0.75, 0.375, 0.75, 0.625, 0.75, 0.625, 1.0, 0.375, 1.0, 0.125, 0.5, 0.375, 0.5, 0.375, 0.75, 0.125, 0.75, 0.625, 0.5, 0.875, 0.5, 0.875, 0.75, 0.625, 0.75, 0.375, 0.0, 0.625, 0.0, 0.625, 0.25, 0.375, 0.25, 0.375, 0.25, 0.625, 0.25, 0.625, 0.5, 0.375, 0.5, 0.375, 0.5, 0.625, 0.5, 0.625, 0.75, 0.375, 0.75, 0.375, 0.75, 0.625, 0.75, 0.625, 1.0, 0.375, 1.0, 0.125, 0.5, 0.375, 0.5, 0.375, 0.75, 0.125, 0.75, 0.625, 0.5, 0.875, 0.5, 0.875, 0.75, 0.625, 0.75, 0.375, 0.0, 0.625, 0.0, 0.625, 0.25, 0.375, 0.25, 0.375, 0.25, 0.625, 0.25, 0.625, 0.5, 0.375, 0.5, 0.375, 0.5, 0.625, 0.5, 0.625, 0.75, 0.375, 0.75, 0.375, 0.75, 0.625, 0.75, 0.625, 1.0, 0.375, 1.0, 0.125, 0.5, 0.375, 0.5, 0.375, 0.75, 0.125, 0.75, 0.625, 0.5, 0.875, 0.5, 0.875, 0.75, 0.625, 0.75, 0.375, 0.0, 0.625, 0.0, 0.625, 0.25, 0.375, 0.25, 0.375, 0.25, 0.625, 0.25, 0.625, 0.5, 0.375, 0.5, 0.375, 0.5, 0.625, 0.5, 0.625, 0.75, 0.375, 0.75, 0.375, 0.75, 0.625, 0.75, 0.625, 1.0, 0.375, 1.0, 0.125, 0.5, 0.375, 0.5, 0.375, 0.75, 0.125, 0.75, 0.625, 0.5, 0.875, 0.5, 0.875, 0.75, 0.625, 0.75, 0.375, 0.0, 0.625, 0.0, 0.625, 0.25, 0.375, 0.25, 0.375, 0.25, 0.625, 0.25, 0.625, 0.5, 0.375, 0.5, 0.375, 0.5, 0.625, 0.5, 0.625, 0.75, 0.375, 0.75, 0.375, 0.75, 0.625, 0.75, 0.625, 1.0, 0.375, 1.0, 0.125, 0.5, 0.375, 0.5, 0.375, 0.75, 0.125, 0.75, 0.625, 0.5, 0.875, 0.5, 0.875, 0.75, 0.625, 0.75, 0.375, 0.0, 0.625, 0.0, 0.625, 0.25, 0.375, 0.25, 0.375, 0.25, 0.625, 0.25, 0.625, 0.5, 0.375, 0.5, 0.375, 0.5, 0.625, 0.5, 0.625, 0.75, 0.375, 0.75, 0.375, 0.75, 0.625, 0.75, 0.625, 1.0, 0.375, 1.0, 0.125, 0.5, 0.375, 0.5, 0.375, 0.75, 0.125, 0.75, 0.625, 0.5, 0.875, 0.5, 0.875, 0.75, 0.625, 0.75, 0.375, 0.0, 0.625, 0.0, 0.625, 0.25, 0.375, 0.25, 0.375, 0.25, 0.625, 0.25, 0.625, 0.5, 0.375, 0.5, 0.375, 0.5, 0.625, 0.5, 0.625, 0.75, 0.375, 0.75, 0.375, 0.75, 0.625, 0.75, 0.625, 1.0, 0.375, 1.0, 0.125, 0.5, 0.375, 0.5, 0.375, 0.75, 0.125, 0.75, 0.625, 0.5, 0.875, 0.5, 0.875, 0.75, 0.625, 0.75, 0.375, 0.0, 0.625, 0.0, 0.625, 0.25, 0.375, 0.25, 0.375, 0.25, 0.625, 0.25, 0.625, 0.5, 0.375, 0.5, 0.375, 0.5, 0.625, 0.5, 0.625, 0.75, 0.375, 0.75, 0.375, 0.75, 0.625, 0.75, 0.625, 1.0, 0.375, 1.0, 0.125, 0.5, 0.375, 0.5, 0.375, 0.75, 0.125, 0.75, 0.625, 0.5, 0.875, 0.5, 0.875, 0.75, 0.625, 0.75, 0.375, 0.0, 0.625, 0.0, 0.625, 0.25, 0.375, 0.25, 0.375, 0.25, 0.625, 0.25, 0.625, 0.5, 0.375, 0.5, 0.375, 0.5, 0.625, 0.5, 0.625, 0.75, 0.375, 0.75, 0.375, 0.75, 0.625, 0.75, 0.625, 1.0, 0.375, 1.0, 0.125, 0.5, 0.375, 0.5, 0.375, 0.75, 0.125, 0.75, 0.625, 0.5, 0.875, 0.5, 0.875, 0.75, 0.625, 0.75, 0.375, 0.0, 0.625, 0.0, 0.625, 0.25, 0.375, 0.25, 0.375, 0.25, 0.625, 0.25, 0.625, 0.5, 0.375, 0.5, 0.375, 0.5, 0.625, 0.5, 0.625, 0.75, 0.375, 0.75, 0.375, 0.75, 0.625, 0.75, 0.625, 1.0, 0.375, 1.0, 0.125, 0.5, 0.375, 0.5, 0.375, 0.75, 0.125, 0.75, 0.625, 0.5, 0.875, 0.5, 0.875, 0.75, 0.625, 0.75, 0.375, 0.0, 0.625, 0.0, 0.625, 0.25, 0.375, 0.25, 0.375, 0.25, 0.625, 0.25, 0.625, 0.5, 0.375, 0.5, 0.375, 0.5, 0.625, 0.5, 0.625, 0.75, 0.375, 0.75, 0.375, 0.75, 0.625, 0.75, 0.625, 1.0, 0.375, 1.0, 0.125, 0.5, 0.375, 0.5, 0.375, 0.75, 0.125, 0.75, 0.625, 0.5, 0.875, 0.5, 0.875, 0.75, 0.625, 0.75, 0.375, 0.0, 0.625, 0.0, 0.625, 0.25, 0.375, 0.25, 0.375, 0.25, 0.625, 0.25, 0.625, 0.5, 0.375, 0.5, 0.375, 0.5, 0.625, 0.5, 0.625, 0.75, 0.375, 0.75, 0.375, 0.75, 0.625, 0.75, 0.625, 1.0, 0.375, 1.0, 0.125, 0.5, 0.375, 0.5, 0.375, 0.75, 0.125, 0.75, 0.625, 0.5, 0.875, 0.5, 0.875, 0.75, 0.625, 0.75, 0.375, 0.0, 0.625, 0.0, 0.625, 0.25, 0.375, 0.25, 0.375, 0.25, 0.625, 0.25, 0.625, 0.5, 0.375, 0.5, 0.375, 0.5, 0.625, 0.5, 0.625, 0.75, 0.375, 0.75, 0.375, 0.75, 0.625, 0.75, 0.625, 1.0, 0.375, 1.0, 0.125, 0.5, 0.375, 0.5, 0.375, 0.75, 0.125, 0.75, 0.625, 0.5, 0.875, 0.5, 0.875, 0.75, 0.625, 0.75, 0.375, 0.0, 0.625, 0.0, 0.625, 0.25, 0.375, 0.25, 0.375, 0.25, 0.625, 0.25, 0.625, 0.5, 0.375, 0.5, 0.375, 0.5, 0.625, 0.5, 0.625, 0.75, 0.375, 0.75, 0.375, 0.75, 0.625, 0.75, 0.625, 1.0, 0.375, 1.0, 0.125, 0.5, 0.375, 0.5, 0.375, 0.75, 0.125, 0.75, 0.625, 0.5, 0.875, 0.5, 0.875, 0.75, 0.625, 0.75, 0.375, 0.0, 0.625, 0.0, 0.625, 0.25, 0.375, 0.25, 0.375, 0.25, 0.625, 0.25, 0.625, 0.5, 0.375, 0.5, 0.375, 0.5, 0.625, 0.5, 0.625, 0.75, 0.375, 0.75, 0.375, 0.75, 0.625, 0.75, 0.625, 1.0, 0.375, 1.0, 0.125, 0.5, 0.375, 0.5, 0.375, 0.75, 0.125, 0.75, 0.625, 0.5, 0.875, 0.5, 0.875, 0.75, 0.625, 0.75, 0.375, 0.0, 0.625, 0.0, 0.625, 0.25, 0.375, 0.25, 0.375, 0.25, 0.625, 0.25, 0.625, 0.5, 0.375, 0.5, 0.375, 0.5, 0.625, 0.5, 0.625, 0.75, 0.375, 0.75, 0.375, 0.75, 0.625, 0.75, 0.625, 1.0, 0.375, 1.0, 0.125, 0.5, 0.375, 0.5, 0.375, 0.75, 0.125, 0.75, 0.625, 0.5, 0.875, 0.5, 0.875, 0.75, 0.625, 0.75, 0.375, 0.0, 0.625, 0.0, 0.625, 0.25, 0.375, 0.25, 0.375, 0.25, 0.625, 0.25, 0.625, 0.5, 0.375, 0.5, 0.375, 0.5, 0.625, 0.5, 0.625, 0.75, 0.375, 0.75, 0.375, 0.75, 0.625, 0.75, 0.625, 1.0, 0.375, 1.0, 0.125, 0.5, 0.375, 0.5, 0.375, 0.75, 0.125, 0.75, 0.625, 0.5, 0.875, 0.5, 0.875, 0.75, 0.625, 0.75, 0.375, 0.0, 0.625, 0.0, 0.625, 0.25, 0.375, 0.25, 0.375, 0.25, 0.625, 0.25, 0.625, 0.5, 0.375, 0.5, 0.375, 0.5, 0.625, 0.5, 0.625, 0.75, 0.375, 0.75, 0.375, 0.75, 0.625, 0.75, 0.625, 1.0, 0.375, 1.0, 0.125, 0.5, 0.375, 0.5, 0.375, 0.75, 0.125, 0.75, 0.625, 0.5, 0.875, 0.5, 0.875, 0.75, 0.625, 0.75, 0.375, 0.0, 0.625, 0.0, 0.625, 0.25, 0.375, 0.25, 0.375, 0.25, 0.625, 0.25, 0.625, 0.5, 0.375, 0.5, 0.375, 0.5, 0.625, 0.5, 0.625, 0.75, 0.375, 0.75, 0.375, 0.75, 0.625, 0.75, 0.625, 1.0, 0.375, 1.0, 0.125, 0.5, 0.375, 0.5, 0.375, 0.75, 0.125, 0.75, 0.625, 0.5, 0.875, 0.5, 0.875, 0.75, 0.625, 0.75, 0.375, 0.0, 0.625, 0.0, 0.625, 0.25, 0.375, 0.25, 0.375, 0.25, 0.625, 0.25, 0.625, 0.5, 0.375, 0.5, 0.375, 0.5, 0.625, 0.5, 0.625, 0.75, 0.375, 0.75, 0.375, 0.75, 0.625, 0.75, 0.625, 1.0, 0.375, 1.0, 0.125, 0.5, 0.375, 0.5, 0.375, 0.75, 0.125, 0.75, 0.625, 0.5, 0.875, 0.5, 0.875, 0.75, 0.625, 0.75, 0.375, 0.0, 0.625, 0.0, 0.625, 0.25, 0.375, 0.25, 0.375, 0.25, 0.625, 0.25, 0.625, 0.5, 0.375, 0.5, 0.375, 0.5, 0.625, 0.5, 0.625, 0.75, 0.375, 0.75, 0.375, 0.75, 0.625, 0.75, 0.625, 1.0, 0.375, 1.0, 0.125, 0.5, 0.375, 0.5, 0.375, 0.75, 0.125, 0.75, 0.625, 0.5, 0.875, 0.5, 0.875, 0.75, 0.625, 0.75, 0.375, 0.0, 0.625, 0.0, 0.625, 0.25, 0.375, 0.25, 0.375, 0.25, 0.625, 0.25, 0.625, 0.5, 0.375, 0.5, 0.375, 0.5, 0.625, 0.5, 0.625, 0.75, 0.375, 0.75, 0.375, 0.75, 0.625, 0.75, 0.625, 1.0, 0.375, 1.0, 0.125, 0.5, 0.375, 0.5, 0.375, 0.75, 0.125, 0.75, 0.625, 0.5, 0.875, 0.5, 0.875, 0.75, 0.625, 0.75, 0.375, 0.0, 0.625, 0.0, 0.625, 0.25, 0.375, 0.25, 0.375, 0.25, 0.625, 0.25, 0.625, 0.5, 0.375, 0.5, 0.375, 0.5, 0.625, 0.5, 0.625, 0.75, 0.375, 0.75, 0.375, 0.75, 0.625, 0.75, 0.625, 1.0, 0.375, 1.0, 0.125, 0.5, 0.375, 0.5, 0.375, 0.75, 0.125, 0.75, 0.625, 0.5, 0.875, 0.5, 0.875, 0.75, 0.625, 0.75, 0.375, 0.0, 0.625, 0.0, 0.625, 0.25, 0.375, 0.25, 0.375, 0.25, 0.625, 0.25, 0.625, 0.5, 0.375, 0.5, 0.375, 0.5, 0.625, 0.5, 0.625, 0.75, 0.375, 0.75, 0.375, 0.75, 0.625, 0.75, 0.625, 1.0, 0.375, 1.0, 0.125, 0.5, 0.375, 0.5, 0.375, 0.75, 0.125, 0.75, 0.625, 0.5, 0.875, 0.5, 0.875, 0.75, 0.625, 0.75, 0.375, 0.0, 0.625, 0.0, 0.625, 0.25, 0.375, 0.25, 0.375, 0.25, 0.625, 0.25, 0.625, 0.5, 0.375, 0.5, 0.375, 0.5, 0.625, 0.5, 0.625, 0.75, 0.375, 0.75, 0.375, 0.75, 0.625, 0.75, 0.625, 1.0, 0.375, 1.0, 0.125, 0.5, 0.375, 0.5, 0.375, 0.75, 0.125, 0.75, 0.625, 0.5, 0.875, 0.5, 0.875, 0.75, 0.625, 0.75, 0.375, 0.0, 0.625, 0.0, 0.625, 0.25, 0.375, 0.25, 0.375, 0.25, 0.625, 0.25, 0.625, 0.5, 0.375, 0.5, 0.375, 0.5, 0.625, 0.5, 0.625, 0.75, 0.375, 0.75, 0.375, 0.75, 0.625, 0.75, 0.625, 1.0, 0.375, 1.0, 0.125, 0.5, 0.375, 0.5, 0.375, 0.75, 0.125, 0.75, 0.625, 0.5, 0.875, 0.5, 0.875, 0.75, 0.625, 0.75, 0.375, 0.0, 0.625, 0.0, 0.625, 0.25, 0.375, 0.25, 0.375, 0.25, 0.625, 0.25, 0.625, 0.5, 0.375, 0.5, 0.375, 0.5, 0.625, 0.5, 0.625, 0.75, 0.375, 0.75, 0.375, 0.75, 0.625, 0.75, 0.625, 1.0, 0.375, 1.0, 0.125, 0.5, 0.375, 0.5, 0.375, 0.75, 0.125, 0.75, 0.625, 0.5, 0.875, 0.5, 0.875, 0.75, 0.625, 0.75, 0.375, 0.0, 0.625, 0.0, 0.625, 0.25, 0.375, 0.25, 0.375, 0.25, 0.625, 0.25, 0.625, 0.5, 0.375, 0.5, 0.375, 0.5, 0.625, 0.5, 0.625, 0.75, 0.375, 0.75, 0.375, 0.75, 0.625, 0.75, 0.625, 1.0, 0.375, 1.0, 0.125, 0.5, 0.375, 0.5, 0.375, 0.75, 0.125, 0.75, 0.625, 0.5, 0.875, 0.5, 0.875, 0.75, 0.625, 0.75, 0.375, 0.0, 0.625, 0.0, 0.625, 0.25, 0.375, 0.25, 0.375, 0.25, 0.625, 0.25, 0.625, 0.5, 0.375, 0.5, 0.375, 0.5, 0.625, 0.5, 0.625, 0.75, 0.375, 0.75, 0.375, 0.75, 0.625, 0.75, 0.625, 1.0, 0.375, 1.0, 0.125, 0.5, 0.375, 0.5, 0.375, 0.75, 0.125, 0.75, 0.625, 0.5, 0.875, 0.5, 0.875, 0.75, 0.625, 0.75, 0.375, 0.0, 0.625, 0.0, 0.625, 0.25, 0.375, 0.25, 0.375, 0.25, 0.625, 0.25, 0.625, 0.5, 0.375, 0.5, 0.375, 0.5, 0.625, 0.5, 0.625, 0.75, 0.375, 0.75, 0.375, 0.75, 0.625, 0.75, 0.625, 1.0, 0.375, 1.0, 0.125, 0.5, 0.375, 0.5, 0.375, 0.75, 0.125, 0.75, 0.625, 0.5, 0.875, 0.5, 0.875, 0.75, 0.625, 0.75, 0.375, 0.0, 0.625, 0.0, 0.625, 0.25, 0.375, 0.25, 0.375, 0.25, 0.625, 0.25, 0.625, 0.5, 0.375, 0.5, 0.375, 0.5, 0.625, 0.5, 0.625, 0.75, 0.375, 0.75, 0.375, 0.75, 0.625, 0.75, 0.625, 1.0, 0.375, 1.0, 0.125, 0.5, 0.375, 0.5, 0.375, 0.75, 0.125, 0.75, 0.625, 0.5, 0.875, 0.5, 0.875, 0.75, 0.625, 0.75, 0.375, 0.0, 0.625, 0.0, 0.625, 0.25, 0.375, 0.25, 0.375, 0.25, 0.625, 0.25, 0.625, 0.5, 0.375, 0.5, 0.375, 0.5, 0.625, 0.5, 0.625, 0.75, 0.375, 0.75, 0.375, 0.75, 0.625, 0.75, 0.625, 1.0, 0.375, 1.0, 0.125, 0.5, 0.375, 0.5, 0.375, 0.75, 0.125, 0.75, 0.625, 0.5, 0.875, 0.5, 0.875, 0.75, 0.625, 0.75, 0.375, 0.0, 0.625, 0.0, 0.625, 0.25, 0.375, 0.25, 0.375, 0.25, 0.625, 0.25, 0.625, 0.5, 0.375, 0.5, 0.375, 0.5, 0.625, 0.5, 0.625, 0.75, 0.375, 0.75, 0.375, 0.75, 0.625, 0.75, 0.625, 1.0, 0.375, 1.0, 0.125, 0.5, 0.375, 0.5, 0.375, 0.75, 0.125, 0.75, 0.625, 0.5, 0.875, 0.5, 0.875, 0.75, 0.625, 0.75, 0.375, 0.0, 0.625, 0.0, 0.625, 0.25, 0.375, 0.25, 0.375, 0.25, 0.625, 0.25, 0.625, 0.5, 0.375, 0.5, 0.375, 0.5, 0.625, 0.5, 0.625, 0.75, 0.375, 0.75, 0.375, 0.75, 0.625, 0.75, 0.625, 1.0, 0.375, 1.0, 0.125, 0.5, 0.375, 0.5, 0.375, 0.75, 0.125, 0.75, 0.625, 0.5, 0.875, 0.5, 0.875, 0.75, 0.625, 0.75, 0.375, 0.0, 0.625, 0.0, 0.625, 0.25, 0.375, 0.25, 0.375, 0.25, 0.625, 0.25, 0.625, 0.5, 0.375, 0.5, 0.375, 0.5, 0.625, 0.5, 0.625, 0.75, 0.375, 0.75, 0.375, 0.75, 0.625, 0.75, 0.625, 1.0, 0.375, 1.0, 0.125, 0.5, 0.375, 0.5, 0.375, 0.75, 0.125, 0.75, 0.625, 0.5, 0.875, 0.5, 0.875, 0.75, 0.625, 0.75, 0.375, 0.0, 0.625, 0.0, 0.625, 0.25, 0.375, 0.25, 0.375, 0.25, 0.625, 0.25, 0.625, 0.5, 0.375, 0.5, 0.375, 0.5, 0.625, 0.5, 0.625, 0.75, 0.375, 0.75, 0.375, 0.75, 0.625, 0.75, 0.625, 1.0, 0.375, 1.0, 0.125, 0.5, 0.375, 0.5, 0.375, 0.75, 0.125, 0.75, 0.625, 0.5, 0.875, 0.5, 0.875, 0.75, 0.625, 0.75, 0.375, 0.0, 0.625, 0.0, 0.625, 0.25, 0.375, 0.25, 0.375, 0.25, 0.625, 0.25, 0.625, 0.5, 0.375, 0.5, 0.375, 0.5, 0.625, 0.5, 0.625, 0.75, 0.375, 0.75, 0.375, 0.75, 0.625, 0.75, 0.625, 1.0, 0.375, 1.0, 0.125, 0.5, 0.375, 0.5, 0.375, 0.75, 0.125, 0.75, 0.625, 0.5, 0.875, 0.5, 0.875, 0.75, 0.625, 0.75, 0.375, 0.0, 0.625, 0.0, 0.625, 0.25, 0.375, 0.25, 0.375, 0.25, 0.625, 0.25, 0.625, 0.5, 0.375, 0.5, 0.375, 0.5, 0.625, 0.5, 0.625, 0.75, 0.375, 0.75, 0.375, 0.75, 0.625, 0.75, 0.625, 1.0, 0.375, 1.0, 0.125, 0.5, 0.375, 0.5, 0.375, 0.75, 0.125, 0.75, 0.625, 0.5, 0.875, 0.5, 0.875, 0.75, 0.625, 0.75])
me_cube.materials.append(mat_trunk)
me_cube.materials.append(mat_leaf)
me_cube.materials.append(mat_grape)
me_cube.update()

# ---- objects
ob_grape2 = bpy.data.objects.new('Grape2', me_cube)

# ---- transforms, parenting, visibility, modifiers, constraints
ob_grape2.location = (0.0, 0.0, 0.0)
ob_grape2.rotation_euler = (1.571, -0.0, 0.0)

# ---- collection membership
col_collection.objects.link(ob_grape2)

# ---- scene / render settings (as saved in the file)
scene.frame_start = 1; scene.frame_end = 250; scene.frame_set(1)
scene.render.engine = 'BLENDER_EEVEE_NEXT'
scene.cycles.sampling_pattern = 'TABULATED_SOBOL'
scene.cycles.use_light_tree = False
scene.view_settings.view_transform = 'Filmic'
bpy.context.view_layer.update()

# ---- added for rendering (the .blend has no active camera and no usable light): camera, sun
cam_auto = bpy.data.cameras.new('AutoCamera')
cam_auto.lens = 50.0
cam_auto.sensor_width = 36.0
cam_auto.clip_end = 1000.0
ob_auto_camera = bpy.data.objects.new('AutoCamera', cam_auto)
scene.collection.objects.link(ob_auto_camera)
ob_auto_camera.location = (2.6654, -3.24028, 2.81285)
ob_auto_camera.rotation_euler = (1.09748, -7.21219e-08, 0.694738)
scene.camera = ob_auto_camera
light_auto_sun = bpy.data.lights.new('AutoSun', 'SUN')
light_auto_sun.energy = 3.0
light_auto_sun.angle = 0.0523599
ob_auto_sun = bpy.data.objects.new('AutoSun', light_auto_sun)
scene.collection.objects.link(ob_auto_sun)
ob_auto_sun.rotation_euler = (0.872665, 0.174533, 0.523599)
bpy.context.view_layer.update()
